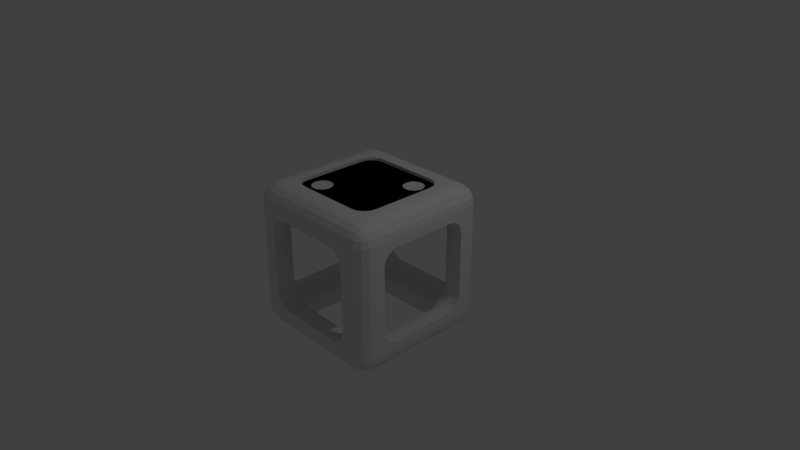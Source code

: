 # Source: DicePip.blend  (saved by Blender 2.79.0; exported with 4.5.12 LTS)
import bpy
from mathutils import Matrix  # noqa: F401  (used for matrix-valued properties, if any)

bpy.ops.wm.read_factory_settings(use_empty=True)
scene = bpy.context.scene
scene.name = 'Scene'

# ---- collections
col_collection_1 = bpy.data.collections.new('Collection 1'); scene.collection.children.link(col_collection_1)

# ---- materials (node trees are filled in below, after node groups)
mat_material = bpy.data.materials.new('Material')
mat_material.alpha_threshold = 0.0
mat_material.use_transparent_shadow = False
mat_material.roughness = 0.5
mat_material.line_color = (0.0, 0.0, 0.0, 1.0)

# ---- material node trees

# ---- world
world_world = bpy.data.worlds.new('World'); scene.world = world_world
world_world.color = (0.05088, 0.05088, 0.05088)
world_world.use_sun_shadow = False
world_world.sun_shadow_jitter_overblur = 0.0
world_world.cycles.sampling_method = 'MANUAL'

# ---- cameras
cam_camera = bpy.data.cameras.new('Camera')
cam_camera.clip_end = 100.0
cam_camera.lens = 35.0
cam_camera.sensor_width = 32.0
cam_camera.sensor_height = 18.0
cam_camera.ortho_scale = 7.314
cam_camera.dof.focus_distance = 0.0
cam_camera.dof.aperture_fstop = 128.0

# ---- lights
light_lamp = bpy.data.lights.new('Lamp', 'POINT')
light_lamp.transmission_factor = 0.0
light_lamp.cutoff_distance = 30.0
light_lamp.energy = 100.0
light_lamp.shadow_buffer_clip_start = 1.001
light_lamp.shadow_soft_size = 0.1
light_lamp.shadow_maximum_resolution = 0.006
light_lamp.use_absolute_resolution = True

# ---- meshes
me_cube_011 = bpy.data.meshes.new('Cube.011')
me_cube_011.from_pydata([(0.0, -1.949, 4.326), (-0.1503, -2.411, 4.464), (0.3935, -2.234, 4.464), (0.3935, -1.663, 4.464), (-0.4865, -1.949, 4.464), (-0.1503, -1.486, 4.464), (0.0, 1.949, 4.326), (-0.1503, 1.486, 4.464), (0.3935, 1.663, 4.464), (0.3935, 2.234, 4.464), (-0.4865, 1.949, 4.464), (-0.1503, 2.411, 4.464), (1.949, -1.949, 4.326), (1.798, -2.411, 4.464), (2.342, -2.234, 4.464), (2.342, -1.663, 4.464), (1.462, -1.949, 4.464), (1.798, -1.486, 4.464), (-1.949, 1.949, 4.326), (-2.099, 1.486, 4.464), (-1.555, 1.663, 4.464), (-1.555, 2.234, 4.464), (-2.435, 1.949, 4.464), (-2.099, 2.411, 4.464), (-1.949, -1.949, 4.326), (-2.099, -2.411, 4.464), (-1.555, -2.234, 4.464), (-1.555, -1.663, 4.464), (-2.435, -1.949, 4.464), (-2.099, -1.486, 4.464), (1.949, 1.949, 4.326), (1.798, 1.486, 4.464), (2.342, 1.663, 4.464), (2.342, 2.234, 4.464), (1.462, 1.949, 4.464), (1.798, 2.411, 4.464), (-2.154, -3.127, 4.099), (-2.526, -3.053, 4.099), (-2.842, -2.842, 4.099), (-3.053, -2.526, 4.099), (-2.154, 3.127, 4.099), (-3.053, 2.526, 4.099), (-2.842, 2.842, 4.099), (-2.526, 3.053, 4.099), (2.154, -3.127, 4.099), (3.053, -2.526, 4.099), (2.842, -2.842, 4.099), (2.526, -3.053, 4.099), (2.154, 3.127, 4.099), (2.526, 3.053, 4.099), (2.842, 2.842, 4.099), (3.053, 2.526, 4.099), (3.053, -2.526, 4.673), (3.112, -2.23, 4.099), (3.112, -2.23, 4.673), (2.526, -3.053, 4.673), (2.154, -3.127, 4.673), (2.842, -2.842, 4.673), (2.557, -3.091, 3.874), (2.889, -2.889, 3.874), (2.154, -3.172, 3.874), (3.091, -2.557, 3.874), (-2.154, -3.127, 4.673), (-2.526, -3.053, 4.673), (-2.842, -2.842, 4.673), (-2.154, -3.172, 3.874), (-2.557, -3.091, 3.874), (-3.112, -2.23, 4.673), (-3.053, -2.526, 4.673), (-3.112, -2.23, 4.099), (-2.889, -2.889, 3.874), (-3.112, -2.455, 3.874), (-3.091, -2.557, 3.874), (2.154, 3.127, 4.673), (2.842, 2.842, 4.673), (3.053, 2.526, 4.673), (3.112, 2.23, 4.099), (3.112, 2.23, 4.673), (2.154, 3.172, 3.874), (2.526, 3.053, 4.673), (3.112, 2.455, 3.874), (3.091, 2.557, 3.874), (3.112, -2.455, 3.874), (2.557, 3.091, 3.874), (2.889, 2.889, 3.874), (-2.842, 2.842, 4.673), (-2.526, 3.053, 4.673), (-3.053, 2.526, 4.673), (-3.112, 2.23, 4.099), (-3.112, 2.23, 4.673), (-2.154, 3.172, 3.874), (-2.154, 3.127, 4.673), (-2.889, 2.889, 3.874), (-2.557, 3.091, 3.874), (-3.091, 2.557, 3.874), (-3.112, 2.455, 3.874), (1.459, 2.411, 4.673), (1.739, 2.593, 4.673), (2.072, 2.61, 4.673), (2.237, 2.557, 4.673), (2.497, 2.347, 4.673), (2.616, 2.035, 4.673), (1.357, 2.271, 4.673), (2.616, 1.862, 4.673), (1.271, 1.949, 4.673), (2.497, 1.55, 4.673), (2.237, 1.34, 4.673), (2.072, 1.287, 4.673), (1.739, 1.304, 4.673), (1.459, 1.486, 4.673), (1.357, 1.626, 4.673), (-2.438, -1.486, 4.673), (-2.158, -1.304, 4.673), (-1.825, -1.287, 4.673), (-1.66, -1.34, 4.673), (-1.4, -1.55, 4.673), (-1.281, -1.862, 4.673), (-2.54, -1.626, 4.673), (-1.281, -2.035, 4.673), (-2.626, -1.949, 4.673), (-1.4, -2.347, 4.673), (-1.66, -2.557, 4.673), (-1.825, -2.61, 4.673), (-2.158, -2.593, 4.673), (-2.438, -2.411, 4.673), (-2.54, -2.271, 4.673), (-2.438, 2.411, 4.673), (-2.158, 2.593, 4.673), (-1.825, 2.61, 4.673), (-1.66, 2.557, 4.673), (-1.4, 2.347, 4.673), (-1.311, 2.114, 4.673), (-1.281, 2.035, 4.673), (-2.54, 2.271, 4.673), (-1.281, 1.862, 4.673), (-2.56, 2.195, 4.673), (-2.626, 1.949, 4.673), (-1.4, 1.55, 4.673), (-1.66, 1.34, 4.673), (-1.825, 1.287, 4.673), (-2.158, 1.304, 4.673), (-2.438, 1.486, 4.673), (-2.54, 1.626, 4.673), (1.459, -1.486, 4.673), (1.739, -1.304, 4.673), (2.072, -1.287, 4.673), (2.237, -1.34, 4.673), (2.497, -1.55, 4.673), (2.616, -1.862, 4.673), (1.357, -1.626, 4.673), (2.616, -2.035, 4.673), (1.271, -1.949, 4.673), (2.559, -2.184, 4.673), (2.497, -2.347, 4.673), (2.237, -2.557, 4.673), (2.072, -2.61, 4.673), (1.739, -2.593, 4.673), (1.459, -2.411, 4.673), (1.357, -2.271, 4.673), (1.306, -2.079, 4.673), (-0.2095, 2.593, 4.673), (-0.4892, 2.411, 4.673), (0.1238, 2.61, 4.673), (0.2888, 2.557, 4.673), (0.5484, 2.347, 4.673), (0.6677, 2.035, 4.673), (-0.5912, 2.271, 4.673), (0.6677, 1.987, 4.673), (0.6677, 1.862, 4.673), (-0.6448, 2.072, 4.673), (-0.6778, 1.949, 4.673), (0.5484, 1.55, 4.673), (0.2888, 1.34, 4.673), (0.1238, 1.287, 4.673), (-0.2095, 1.304, 4.673), (-0.5912, 1.626, 4.673), (-0.4892, 1.486, 4.673), (-0.4892, -1.486, 4.673), (-0.2095, -1.304, 4.673), (0.1238, -1.287, 4.673), (0.2888, -1.34, 4.673), (0.5484, -1.55, 4.673), (0.6677, -1.862, 4.673), (-0.5912, -1.626, 4.673), (0.6677, -2.035, 4.673), (0.6677, -2.025, 4.673), (-0.6778, -1.949, 4.673), (-0.6683, -1.913, 4.673), (0.5484, -2.347, 4.673), (0.2888, -2.557, 4.673), (0.1238, -2.61, 4.673), (-0.2095, -2.593, 4.673), (-0.5912, -2.271, 4.673), (-0.4892, -2.411, 4.673)], [], [(0, 1, 2), (0, 4, 1), (0, 5, 4), (0, 3, 5), (3, 181, 180), (3, 180, 179, 5), (5, 179, 178), (5, 178, 177), (5, 177, 183, 4), (4, 183, 187, 186), (4, 186, 192), (4, 192, 193, 1), (1, 193, 191), (2, 3, 0), (1, 191, 190), (1, 190, 189, 2), (2, 189, 188), (6, 7, 8), (6, 10, 7), (6, 11, 10), (6, 9, 11), (9, 164, 163), (9, 163, 162, 11), (11, 162, 160), (11, 160, 161), (11, 161, 166, 10), (10, 166, 169, 170), (10, 170, 175), (10, 175, 176, 7), (7, 176, 174), (8, 9, 6), (7, 174, 173), (7, 173, 172, 8), (8, 172, 171), (12, 13, 14), (12, 16, 13), (12, 17, 16), (12, 15, 17), (15, 147, 146), (15, 146, 145, 17), (17, 145, 144), (17, 144, 143), (17, 143, 149, 16), (16, 149, 151), (16, 151, 159, 158), (16, 158, 157, 13), (13, 157, 156), (14, 15, 12), (13, 156, 155), (13, 155, 154, 14), (14, 154, 153), (18, 19, 20), (18, 22, 19), (18, 23, 22), (18, 21, 23), (21, 130, 129), (21, 129, 128, 23), (23, 128, 127), (23, 127, 126), (23, 126, 133, 22), (22, 133, 135, 136), (22, 136, 142), (22, 142, 141, 19), (19, 141, 140), (20, 21, 18), (19, 140, 139), (19, 139, 138, 20), (20, 138, 137), (24, 25, 26), (24, 28, 25), (24, 29, 28), (24, 27, 29), (27, 115, 114), (27, 114, 113, 29), (29, 113, 112), (29, 112, 111), (29, 111, 117, 28), (28, 117, 119), (28, 119, 125), (28, 125, 124, 25), (25, 124, 123), (26, 27, 24), (25, 123, 122), (25, 122, 121, 26), (26, 121, 120), (30, 31, 32), (30, 34, 31), (30, 35, 34), (30, 33, 35), (33, 100, 99), (33, 99, 98, 35), (35, 98, 97), (35, 97, 96), (35, 96, 102, 34), (34, 102, 104), (34, 104, 110), (34, 110, 109, 31), (31, 109, 108), (32, 33, 30), (31, 108, 107), (31, 107, 106, 32), (32, 106, 105), (44, 56, 62, 36), (40, 91, 73, 48), (36, 37, 66, 65), (37, 38, 70, 66), (39, 72, 70, 38), (41, 42, 92, 94), (40, 90, 93, 43), (43, 93, 92, 42), (45, 46, 59, 61), (44, 60, 58, 47), (47, 58, 59, 46), (48, 49, 83, 78), (49, 50, 84, 83), (51, 81, 84, 50), (40, 48, 78, 90), (44, 36, 65, 60), (41, 87, 85, 42), (42, 85, 86, 43), (43, 86, 91, 40), (36, 62, 63, 37), (37, 63, 64, 38), (38, 64, 68, 39), (39, 68, 67, 69), (45, 52, 57, 46), (46, 57, 55, 47), (47, 55, 56, 44), (75, 51, 50, 74), (76, 51, 75, 77), (77, 101, 103, 105, 106, 107, 108, 109, 110, 104, 167, 168, 171, 172, 173, 174, 176, 175, 170, 169, 131, 132, 134, 137, 138, 139, 140, 141, 142, 136, 135, 89, 67, 119, 117, 111, 112, 113, 114, 115, 116, 187, 183, 177, 178, 179, 180, 181, 182, 185, 159, 151, 149, 143, 144, 145, 146, 147, 148, 150, 152, 54), (72, 39, 69, 71), (87, 41, 88, 89), (53, 45, 61, 82), (80, 76, 77, 54, 53, 82), (74, 50, 49, 79), (95, 94, 92, 93, 90, 78, 83, 84, 81, 80, 82, 61, 59, 58, 60, 65, 66, 70, 72, 71), (79, 49, 48, 73), (71, 69, 67, 89, 88, 95), (52, 45, 53, 54), (81, 51, 76, 80), (88, 41, 94, 95), (101, 33, 32, 103), (100, 33, 101), (103, 32, 105), (89, 135, 133, 126, 127, 128, 129, 130, 131, 169, 166, 161, 160, 162, 163, 164, 165, 167, 104, 102, 96, 97, 98, 99, 100, 101, 77, 75, 74, 79, 73, 91, 86, 85, 87), (116, 27, 26, 118), (115, 27, 116), (54, 152, 153, 154, 155, 156, 157, 158, 159, 185, 184, 188, 189, 190, 191, 193, 192, 186, 187, 116, 118, 120, 121, 122, 123, 124, 125, 119, 67, 68, 64, 63, 62, 56, 55, 57, 52), (118, 26, 120), (132, 21, 20, 134), (130, 21, 132, 131), (134, 20, 137), (148, 15, 14, 150), (147, 15, 148), (150, 14, 153, 152), (165, 9, 8, 168, 167), (164, 9, 165), (168, 8, 171), (182, 3, 2, 184, 185), (181, 3, 182), (184, 2, 188)])
me_cube_011.use_remesh_preserve_volume = False
me_cube_011.use_remesh_preserve_attributes = False
me_cube_011.use_mirror_vertex_groups = False
me_cube_011.update()
me_cube_007 = bpy.data.meshes.new('Cube.007')
me_cube_007.from_pydata([(-1.949, -1.949, 4.326), (-2.099, -2.411, 4.464), (-1.555, -2.234, 4.464), (-1.555, -1.663, 4.464), (-2.435, -1.949, 4.464), (-2.099, -1.486, 4.464), (1.949, 1.949, 4.326), (1.798, 1.486, 4.464), (2.342, 1.663, 4.464), (2.342, 2.234, 4.464), (1.462, 1.949, 4.464), (1.798, 2.411, 4.464), (-2.154, -3.127, 4.099), (-2.526, -3.053, 4.099), (-2.842, -2.842, 4.099), (-3.053, -2.526, 4.099), (-2.154, 3.127, 4.099), (-3.053, 2.526, 4.099), (-2.842, 2.842, 4.099), (-2.526, 3.053, 4.099), (2.154, -3.127, 4.099), (3.053, -2.526, 4.099), (2.842, -2.842, 4.099), (2.526, -3.053, 4.099), (2.154, 3.127, 4.099), (2.526, 3.053, 4.099), (2.842, 2.842, 4.099), (3.053, 2.526, 4.099), (3.053, -2.526, 4.673), (3.112, -2.23, 4.099), (3.112, -2.23, 4.673), (2.526, -3.053, 4.673), (2.154, -3.127, 4.673), (2.842, -2.842, 4.673), (2.557, -3.091, 3.874), (2.889, -2.889, 3.874), (2.154, -3.172, 3.874), (3.091, -2.557, 3.874), (-2.154, -3.127, 4.673), (-2.526, -3.053, 4.673), (-2.842, -2.842, 4.673), (-2.154, -3.172, 3.874), (-2.557, -3.091, 3.874), (-3.112, -2.23, 4.673), (-3.053, -2.526, 4.673), (-3.112, -2.23, 4.099), (-2.889, -2.889, 3.874), (-3.112, -2.455, 3.874), (-3.091, -2.557, 3.874), (2.154, 3.127, 4.673), (2.842, 2.842, 4.673), (3.053, 2.526, 4.673), (3.112, 2.23, 4.099), (3.112, 2.23, 4.673), (2.154, 3.172, 3.874), (2.526, 3.053, 4.673), (3.112, 2.455, 3.874), (3.091, 2.557, 3.874), (3.112, -2.455, 3.874), (2.557, 3.091, 3.874), (2.889, 2.889, 3.874), (-2.842, 2.842, 4.673), (-2.526, 3.053, 4.673), (-3.053, 2.526, 4.673), (-3.112, 2.23, 4.099), (-3.112, 2.23, 4.673), (-2.154, 3.172, 3.874), (-2.154, 3.127, 4.673), (-2.889, 2.889, 3.874), (-2.557, 3.091, 3.874), (-3.091, 2.557, 3.874), (-3.112, 2.455, 3.874), (1.459, 2.411, 4.673), (1.739, 2.593, 4.673), (2.072, 2.61, 4.673), (2.237, 2.557, 4.673), (2.497, 2.347, 4.673), (2.616, 2.035, 4.673), (1.357, 2.271, 4.673), (2.616, 1.862, 4.673), (1.271, 1.949, 4.673), (2.497, 1.55, 4.673), (2.237, 1.34, 4.673), (2.072, 1.287, 4.673), (1.739, 1.304, 4.673), (1.459, 1.486, 4.673), (1.357, 1.626, 4.673), (-2.438, -1.486, 4.673), (-2.158, -1.304, 4.673), (-1.825, -1.287, 4.673), (-1.66, -1.34, 4.673), (-1.4, -1.55, 4.673), (-1.281, -1.862, 4.673), (-2.54, -1.626, 4.673), (-1.281, -2.035, 4.673), (-2.626, -1.949, 4.673), (-1.4, -2.347, 4.673), (-1.66, -2.557, 4.673), (-1.825, -2.61, 4.673), (-2.158, -2.593, 4.673), (-2.438, -2.411, 4.673), (-2.54, -2.271, 4.673)], [], [(0, 1, 2), (0, 4, 1), (0, 5, 4), (0, 3, 5), (3, 91, 90), (3, 90, 89, 5), (5, 89, 88), (5, 88, 87), (5, 87, 93, 4), (4, 93, 95), (4, 95, 101), (4, 101, 100, 1), (1, 100, 99), (2, 3, 0), (1, 99, 98), (1, 98, 97, 2), (2, 97, 96), (6, 7, 8), (6, 10, 7), (6, 11, 10), (6, 9, 11), (9, 76, 75), (9, 75, 74, 11), (11, 74, 73), (11, 73, 72), (11, 72, 78, 10), (10, 78, 80), (10, 80, 86), (10, 86, 85, 7), (7, 85, 84), (8, 9, 6), (7, 84, 83), (7, 83, 82, 8), (8, 82, 81), (20, 32, 38, 12), (16, 67, 49, 24), (12, 13, 42, 41), (13, 14, 46, 42), (15, 48, 46, 14), (17, 18, 68, 70), (16, 66, 69, 19), (19, 69, 68, 18), (21, 22, 35, 37), (20, 36, 34, 23), (23, 34, 35, 22), (24, 25, 59, 54), (25, 26, 60, 59), (27, 57, 60, 26), (16, 24, 54, 66), (20, 12, 41, 36), (17, 63, 61, 18), (18, 61, 62, 19), (19, 62, 67, 16), (12, 38, 39, 13), (13, 39, 40, 14), (14, 40, 44, 15), (15, 44, 43, 45), (21, 28, 33, 22), (22, 33, 31, 23), (23, 31, 32, 20), (51, 27, 26, 50), (52, 27, 51, 53), (53, 77, 79, 81, 82, 83, 84, 85, 86, 80, 65, 43, 95, 93, 87, 88, 89, 90, 91, 92, 30), (48, 15, 45, 47), (63, 17, 64, 65), (29, 21, 37, 58), (56, 52, 53, 30, 29, 58), (50, 26, 25, 55), (71, 70, 68, 69, 66, 54, 59, 60, 57, 56, 58, 37, 35, 34, 36, 41, 42, 46, 48, 47), (55, 25, 24, 49), (47, 45, 43, 65, 64, 71), (28, 21, 29, 30), (57, 27, 52, 56), (64, 17, 70, 71), (77, 9, 8, 79), (76, 9, 77), (79, 8, 81), (65, 80, 78, 72, 73, 74, 75, 76, 77, 53, 51, 50, 55, 49, 67, 62, 61, 63), (92, 3, 2, 94), (91, 3, 92), (30, 92, 94, 96, 97, 98, 99, 100, 101, 95, 43, 44, 40, 39, 38, 32, 31, 33, 28), (94, 2, 96)])
me_cube_007.use_remesh_preserve_volume = False
me_cube_007.use_remesh_preserve_attributes = False
me_cube_007.use_mirror_vertex_groups = False
me_cube_007.update()
me_cube_012 = bpy.data.meshes.new('Cube.012')
me_cube_012.from_pydata([(0.0, 0.0, 4.326), (-0.1503, -0.4626, 4.464), (0.3935, -0.2859, 4.464), (0.3935, 0.2859, 4.464), (-0.4865, 0.0, 4.464), (-0.1503, 0.4626, 4.464), (1.949, 0.0, 4.326), (1.798, -0.4626, 4.464), (2.342, -0.2859, 4.464), (2.342, 0.2859, 4.464), (1.462, 0.0, 4.464), (1.798, 0.4626, 4.464), (-1.949, 0.0, 4.326), (-2.099, -0.4626, 4.464), (-1.555, -0.2859, 4.464), (-1.555, 0.2859, 4.464), (-2.435, 0.0, 4.464), (-2.099, 0.4626, 4.464), (0.0, -1.949, 4.326), (-0.1503, -2.411, 4.464), (0.3935, -2.234, 4.464), (0.3935, -1.663, 4.464), (-0.4865, -1.949, 4.464), (-0.1503, -1.486, 4.464), (0.0, 1.949, 4.326), (-0.1503, 1.486, 4.464), (0.3935, 1.663, 4.464), (0.3935, 2.234, 4.464), (-0.4865, 1.949, 4.464), (-0.1503, 2.411, 4.464), (1.949, -1.949, 4.326), (1.798, -2.411, 4.464), (2.342, -2.234, 4.464), (2.342, -1.663, 4.464), (1.462, -1.949, 4.464), (1.798, -1.486, 4.464), (-1.949, 1.949, 4.326), (-2.099, 1.486, 4.464), (-1.555, 1.663, 4.464), (-1.555, 2.234, 4.464), (-2.435, 1.949, 4.464), (-2.099, 2.411, 4.464), (-1.949, -1.949, 4.326), (-2.099, -2.411, 4.464), (-1.555, -2.234, 4.464), (-1.555, -1.663, 4.464), (-2.435, -1.949, 4.464), (-2.099, -1.486, 4.464), (1.949, 1.949, 4.326), (1.798, 1.486, 4.464), (2.342, 1.663, 4.464), (2.342, 2.234, 4.464), (1.462, 1.949, 4.464), (1.798, 2.411, 4.464), (-2.154, -3.127, 4.099), (-2.526, -3.053, 4.099), (-2.842, -2.842, 4.099), (-3.053, -2.526, 4.099), (-2.154, 3.127, 4.099), (-3.053, 2.526, 4.099), (-2.842, 2.842, 4.099), (-2.526, 3.053, 4.099), (2.154, -3.127, 4.099), (3.053, -2.526, 4.099), (2.842, -2.842, 4.099), (2.526, -3.053, 4.099), (2.154, 3.127, 4.099), (2.526, 3.053, 4.099), (2.842, 2.842, 4.099), (3.053, 2.526, 4.099), (3.053, -2.526, 4.673), (3.112, -2.23, 4.099), (3.112, -2.23, 4.673), (2.526, -3.053, 4.673), (2.154, -3.127, 4.673), (2.842, -2.842, 4.673), (2.557, -3.091, 3.874), (2.889, -2.889, 3.874), (2.154, -3.172, 3.874), (3.091, -2.557, 3.874), (-2.154, -3.127, 4.673), (-2.526, -3.053, 4.673), (-2.842, -2.842, 4.673), (-2.154, -3.172, 3.874), (-2.557, -3.091, 3.874), (-3.112, -2.23, 4.673), (-3.053, -2.526, 4.673), (-3.112, -2.23, 4.099), (-2.889, -2.889, 3.874), (-3.112, -2.455, 3.874), (-3.091, -2.557, 3.874), (2.154, 3.127, 4.673), (2.842, 2.842, 4.673), (3.053, 2.526, 4.673), (3.112, 2.23, 4.099), (3.112, 2.23, 4.673), (2.154, 3.172, 3.874), (2.526, 3.053, 4.673), (3.112, 2.455, 3.874), (3.091, 2.557, 3.874), (3.112, -2.455, 3.874), (2.557, 3.091, 3.874), (2.889, 2.889, 3.874), (-2.842, 2.842, 4.673), (-2.526, 3.053, 4.673), (-3.053, 2.526, 4.673), (-3.112, 2.23, 4.099), (-3.112, 2.23, 4.673), (-2.154, 3.172, 3.874), (-2.154, 3.127, 4.673), (-2.889, 2.889, 3.874), (-2.557, 3.091, 3.874), (-3.091, 2.557, 3.874), (-3.112, 2.455, 3.874), (1.459, 2.411, 4.673), (1.739, 2.593, 4.673), (2.072, 2.61, 4.673), (2.237, 2.557, 4.673), (2.497, 2.347, 4.673), (2.616, 2.035, 4.673), (1.357, 2.271, 4.673), (2.616, 1.862, 4.673), (1.271, 1.949, 4.673), (2.497, 1.55, 4.673), (2.237, 1.34, 4.673), (2.072, 1.287, 4.673), (1.739, 1.304, 4.673), (1.459, 1.486, 4.673), (1.357, 1.626, 4.673), (-2.438, -1.486, 4.673), (-2.158, -1.304, 4.673), (-1.825, -1.287, 4.673), (-1.66, -1.34, 4.673), (-1.4, -1.55, 4.673), (-1.281, -1.862, 4.673), (-2.54, -1.626, 4.673), (-1.281, -2.035, 4.673), (-2.626, -1.949, 4.673), (-1.4, -2.347, 4.673), (-1.66, -2.557, 4.673), (-1.825, -2.61, 4.673), (-2.158, -2.593, 4.673), (-2.438, -2.411, 4.673), (-2.54, -2.271, 4.673), (-2.438, 2.411, 4.673), (-2.158, 2.593, 4.673), (-1.825, 2.61, 4.673), (-1.66, 2.557, 4.673), (-1.4, 2.347, 4.673), (-1.311, 2.114, 4.673), (-1.281, 2.035, 4.673), (-2.54, 2.271, 4.673), (-1.281, 1.862, 4.673), (-2.56, 2.195, 4.673), (-2.626, 1.949, 4.673), (-1.4, 1.55, 4.673), (-1.66, 1.34, 4.673), (-1.825, 1.287, 4.673), (-2.158, 1.304, 4.673), (-2.438, 1.486, 4.673), (-2.54, 1.626, 4.673), (1.459, -1.486, 4.673), (1.739, -1.304, 4.673), (2.072, -1.287, 4.673), (2.237, -1.34, 4.673), (2.497, -1.55, 4.673), (2.616, -1.862, 4.673), (1.357, -1.626, 4.673), (2.616, -2.035, 4.673), (1.271, -1.949, 4.673), (2.559, -2.184, 4.673), (2.497, -2.347, 4.673), (2.237, -2.557, 4.673), (2.072, -2.61, 4.673), (1.739, -2.593, 4.673), (1.459, -2.411, 4.673), (1.357, -2.271, 4.673), (1.306, -2.079, 4.673), (-0.2095, 2.593, 4.673), (-0.4892, 2.411, 4.673), (0.1238, 2.61, 4.673), (0.2888, 2.557, 4.673), (0.5484, 2.347, 4.673), (0.6677, 2.035, 4.673), (-0.5912, 2.271, 4.673), (0.6677, 1.987, 4.673), (0.6677, 1.862, 4.673), (-0.6448, 2.072, 4.673), (-0.6778, 1.949, 4.673), (0.5484, 1.55, 4.673), (0.2888, 1.34, 4.673), (0.1238, 1.287, 4.673), (-0.2095, 1.304, 4.673), (-0.5912, 1.626, 4.673), (-0.4892, 1.486, 4.673), (-0.4892, -1.486, 4.673), (-0.2095, -1.304, 4.673), (0.1238, -1.287, 4.673), (0.2888, -1.34, 4.673), (0.5484, -1.55, 4.673), (0.6677, -1.862, 4.673), (-0.5912, -1.626, 4.673), (0.6677, -2.035, 4.673), (0.6677, -2.025, 4.673), (-0.6778, -1.949, 4.673), (-0.6683, -1.913, 4.673), (0.5484, -2.347, 4.673), (0.2888, -2.557, 4.673), (0.1238, -2.61, 4.673), (-0.2095, -2.593, 4.673), (-0.5912, -2.271, 4.673), (-0.4892, -2.411, 4.673), (-2.158, 0.6447, 4.673), (-2.438, 0.4626, 4.673), (-1.825, 0.6618, 4.673), (-1.66, 0.6082, 4.673), (-1.4, 0.3984, 4.673), (-1.281, 0.08676, 4.673), (-2.54, 0.3223, 4.673), (-1.281, -0.08676, 4.673), (-2.626, 0.0, 4.673), (-1.4, -0.3984, 4.673), (-1.66, -0.6082, 4.673), (-1.825, -0.6618, 4.673), (-2.158, -0.6447, 4.673), (-2.54, -0.3223, 4.673), (-2.438, -0.4626, 4.673), (1.739, 0.6447, 4.673), (1.459, 0.4626, 4.673), (2.072, 0.6618, 4.673), (2.497, 0.3984, 4.673), (2.237, 0.6082, 4.673), (2.616, 0.08676, 4.673), (1.357, 0.3223, 4.673), (2.616, -0.08676, 4.673), (1.271, 0.0, 4.673), (2.497, -0.3984, 4.673), (2.237, -0.6082, 4.673), (2.072, -0.6618, 4.673), (1.739, -0.6447, 4.673), (1.459, -0.4626, 4.673), (1.357, -0.3223, 4.673), (-0.4892, 0.4626, 4.673), (-0.2869, 0.5943, 4.673), (-0.2095, 0.6447, 4.673), (0.1238, 0.6618, 4.673), (-0.1858, 0.6459, 4.673), (0.2888, 0.6082, 4.673), (0.5484, 0.3984, 4.673), (0.6677, 0.08676, 4.673), (-0.5912, 0.3223, 4.673), (0.6677, -0.08676, 4.673), (0.6677, -0.0205, 4.673), (-0.6778, 0.0, 4.673), (0.5484, -0.3984, 4.673), (0.2888, -0.6082, 4.673), (0.1238, -0.6618, 4.673), (-0.2095, -0.6447, 4.673), (-0.4892, -0.4626, 4.673), (-0.5912, -0.3223, 4.673), (-0.6602, -0.06565, 4.673)], [], [(0, 1, 2), (0, 4, 1), (0, 5, 4), (0, 3, 5), (3, 248, 247), (3, 247, 245, 5), (5, 245, 246, 244), (5, 244, 243, 242), (5, 242, 250, 4), (4, 250, 253), (4, 253, 260, 259), (4, 259, 258, 1), (1, 258, 257), (2, 3, 0), (1, 257, 256), (1, 256, 255, 2), (2, 255, 254), (6, 7, 8), (6, 10, 7), (6, 11, 10), (6, 9, 11), (9, 230, 231), (9, 231, 229, 11), (11, 229, 227), (11, 227, 228), (11, 228, 233, 10), (10, 233, 235), (10, 235, 241), (10, 241, 240, 7), (7, 240, 239), (8, 9, 6), (7, 239, 238), (7, 238, 237, 8), (8, 237, 236), (12, 13, 14), (12, 16, 13), (12, 17, 16), (12, 15, 17), (15, 216, 215), (15, 215, 214, 17), (17, 214, 212), (17, 212, 213), (17, 213, 218, 16), (16, 218, 220), (16, 220, 225), (16, 225, 226, 13), (13, 226, 224), (14, 15, 12), (13, 224, 223), (13, 223, 222, 14), (14, 222, 221), (18, 19, 20), (18, 22, 19), (18, 23, 22), (18, 21, 23), (21, 199, 198), (21, 198, 197, 23), (23, 197, 196), (23, 196, 195), (23, 195, 201, 22), (22, 201, 205, 204), (22, 204, 210), (22, 210, 211, 19), (19, 211, 209), (20, 21, 18), (19, 209, 208), (19, 208, 207, 20), (20, 207, 206), (24, 25, 26), (24, 28, 25), (24, 29, 28), (24, 27, 29), (27, 182, 181), (27, 181, 180, 29), (29, 180, 178), (29, 178, 179), (29, 179, 184, 28), (28, 184, 187, 188), (28, 188, 193), (28, 193, 194, 25), (25, 194, 192), (26, 27, 24), (25, 192, 191), (25, 191, 190, 26), (26, 190, 189), (30, 31, 32), (30, 34, 31), (30, 35, 34), (30, 33, 35), (33, 165, 164), (33, 164, 163, 35), (35, 163, 162), (35, 162, 161), (35, 161, 167, 34), (34, 167, 169), (34, 169, 177, 176), (34, 176, 175, 31), (31, 175, 174), (32, 33, 30), (31, 174, 173), (31, 173, 172, 32), (32, 172, 171), (36, 37, 38), (36, 40, 37), (36, 41, 40), (36, 39, 41), (39, 148, 147), (39, 147, 146, 41), (41, 146, 145), (41, 145, 144), (41, 144, 151, 40), (40, 151, 153, 154), (40, 154, 160), (40, 160, 159, 37), (37, 159, 158), (38, 39, 36), (37, 158, 157), (37, 157, 156, 38), (38, 156, 155), (42, 43, 44), (42, 46, 43), (42, 47, 46), (42, 45, 47), (45, 133, 132), (45, 132, 131, 47), (47, 131, 130), (47, 130, 129), (47, 129, 135, 46), (46, 135, 137), (46, 137, 143), (46, 143, 142, 43), (43, 142, 141), (44, 45, 42), (43, 141, 140), (43, 140, 139, 44), (44, 139, 138), (48, 49, 50), (48, 52, 49), (48, 53, 52), (48, 51, 53), (51, 118, 117), (51, 117, 116, 53), (53, 116, 115), (53, 115, 114), (53, 114, 120, 52), (52, 120, 122), (52, 122, 128), (52, 128, 127, 49), (49, 127, 126), (50, 51, 48), (49, 126, 125), (49, 125, 124, 50), (50, 124, 123), (62, 74, 80, 54), (58, 109, 91, 66), (54, 55, 84, 83), (55, 56, 88, 84), (57, 90, 88, 56), (59, 60, 110, 112), (58, 108, 111, 61), (61, 111, 110, 60), (63, 64, 77, 79), (62, 78, 76, 65), (65, 76, 77, 64), (66, 67, 101, 96), (67, 68, 102, 101), (69, 99, 102, 68), (58, 66, 96, 108), (62, 54, 83, 78), (59, 105, 103, 60), (60, 103, 104, 61), (61, 104, 109, 58), (54, 80, 81, 55), (55, 81, 82, 56), (56, 82, 86, 57), (57, 86, 85, 87), (63, 70, 75, 64), (64, 75, 73, 65), (65, 73, 74, 62), (93, 69, 68, 92), (94, 69, 93, 95), (95, 119, 121, 123, 124, 125, 126, 127, 246, 245, 247, 248, 249, 252, 235, 233, 228, 227, 229, 231, 230, 232), (90, 57, 87, 89), (105, 59, 106, 107), (71, 63, 79, 100), (98, 94, 95, 72, 71, 100), (92, 68, 67, 97), (113, 112, 110, 111, 108, 96, 101, 102, 99, 98, 100, 79, 77, 76, 78, 83, 84, 88, 90, 89), (97, 67, 66, 91), (89, 87, 85, 107, 106, 113), (70, 63, 71, 72), (99, 69, 94, 98), (106, 59, 112, 113), (119, 51, 50, 121), (118, 51, 119), (121, 50, 123), (107, 153, 151, 144, 145, 146, 147, 148, 149, 187, 184, 179, 178, 180, 181, 182, 183, 185, 122, 120, 114, 115, 116, 117, 118, 119, 95, 93, 92, 97, 91, 109, 104, 103, 105), (134, 45, 44, 136), (133, 45, 134), (72, 170, 171, 172, 173, 174, 175, 176, 177, 203, 202, 206, 207, 208, 209, 211, 210, 204, 205, 134, 136, 138, 139, 140, 141, 142, 143, 137, 85, 86, 82, 81, 80, 74, 73, 75, 70), (136, 44, 138), (150, 39, 38, 152), (148, 39, 150, 149), (152, 38, 155), (166, 33, 32, 168), (165, 33, 166), (168, 32, 171, 170), (183, 27, 26, 186, 185), (182, 27, 183), (186, 26, 189), (200, 21, 20, 202, 203), (199, 21, 200), (202, 20, 206), (217, 15, 14, 219), (216, 15, 217), (219, 14, 221), (85, 220, 218, 213, 212, 214, 215, 216, 217, 243, 244, 246, 127, 128, 122, 185, 186, 189, 190, 191, 192, 194, 193, 188, 187, 149, 150, 152, 155, 156, 157, 158, 159, 160, 154, 153, 107), (232, 9, 8, 234), (230, 9, 232), (234, 236, 237, 238, 239, 240, 241, 235, 252, 251, 254, 255, 256, 257, 258, 259, 260, 219, 221, 222, 223, 224, 226, 225, 220, 85, 137, 135, 129, 130, 131, 132, 133, 134, 205, 201, 195, 196, 197, 198, 199, 200, 203, 177, 169, 167, 161, 162, 163, 164, 165, 166, 168, 170, 72, 95, 232), (234, 8, 236), (249, 3, 2, 251, 252), (248, 3, 249), (260, 253, 250, 242, 243, 217, 219), (251, 2, 254)])
me_cube_012.use_remesh_preserve_volume = False
me_cube_012.use_remesh_preserve_attributes = False
me_cube_012.use_mirror_vertex_groups = False
me_cube_012.update()
me_cube_010 = bpy.data.meshes.new('Cube.010')
me_cube_010.from_pydata([(0.0, 0.0, 4.326), (-0.1503, -0.4626, 4.464), (0.3935, -0.2859, 4.464), (0.3935, 0.2859, 4.464), (-0.4865, 0.0, 4.464), (-0.1503, 0.4626, 4.464), (0.0, -1.949, 4.326), (-0.1503, -2.411, 4.464), (0.3935, -2.234, 4.464), (0.3935, -1.663, 4.464), (-0.4865, -1.949, 4.464), (-0.1503, -1.486, 4.464), (0.0, 1.949, 4.326), (-0.1503, 1.486, 4.464), (0.3935, 1.663, 4.464), (0.3935, 2.234, 4.464), (-0.4865, 1.949, 4.464), (-0.1503, 2.411, 4.464), (1.949, -1.949, 4.326), (1.798, -2.411, 4.464), (2.342, -2.234, 4.464), (2.342, -1.663, 4.464), (1.462, -1.949, 4.464), (1.798, -1.486, 4.464), (-1.949, 1.949, 4.326), (-2.099, 1.486, 4.464), (-1.555, 1.663, 4.464), (-1.555, 2.234, 4.464), (-2.435, 1.949, 4.464), (-2.099, 2.411, 4.464), (-1.949, -1.949, 4.326), (-2.099, -2.411, 4.464), (-1.555, -2.234, 4.464), (-1.555, -1.663, 4.464), (-2.435, -1.949, 4.464), (-2.099, -1.486, 4.464), (1.949, 1.949, 4.326), (1.798, 1.486, 4.464), (2.342, 1.663, 4.464), (2.342, 2.234, 4.464), (1.462, 1.949, 4.464), (1.798, 2.411, 4.464), (-2.154, -3.127, 4.099), (-2.526, -3.053, 4.099), (-2.842, -2.842, 4.099), (-3.053, -2.526, 4.099), (-2.154, 3.127, 4.099), (-3.053, 2.526, 4.099), (-2.842, 2.842, 4.099), (-2.526, 3.053, 4.099), (2.154, -3.127, 4.099), (3.053, -2.526, 4.099), (2.842, -2.842, 4.099), (2.526, -3.053, 4.099), (2.154, 3.127, 4.099), (2.526, 3.053, 4.099), (2.842, 2.842, 4.099), (3.053, 2.526, 4.099), (3.053, -2.526, 4.673), (3.112, -2.23, 4.099), (3.112, -2.23, 4.673), (2.526, -3.053, 4.673), (2.154, -3.127, 4.673), (2.842, -2.842, 4.673), (2.557, -3.091, 3.874), (2.889, -2.889, 3.874), (2.154, -3.172, 3.874), (3.091, -2.557, 3.874), (-2.154, -3.127, 4.673), (-2.526, -3.053, 4.673), (-2.842, -2.842, 4.673), (-2.154, -3.172, 3.874), (-2.557, -3.091, 3.874), (-3.112, -2.23, 4.673), (-3.053, -2.526, 4.673), (-3.112, -2.23, 4.099), (-2.889, -2.889, 3.874), (-3.112, -2.455, 3.874), (-3.091, -2.557, 3.874), (2.154, 3.127, 4.673), (2.842, 2.842, 4.673), (3.053, 2.526, 4.673), (3.112, 2.23, 4.099), (3.112, 2.23, 4.673), (2.154, 3.172, 3.874), (2.526, 3.053, 4.673), (3.112, 2.455, 3.874), (3.091, 2.557, 3.874), (3.112, -2.455, 3.874), (2.557, 3.091, 3.874), (2.889, 2.889, 3.874), (-2.842, 2.842, 4.673), (-2.526, 3.053, 4.673), (-3.053, 2.526, 4.673), (-3.112, 2.23, 4.099), (-3.112, 2.23, 4.673), (-2.154, 3.172, 3.874), (-2.154, 3.127, 4.673), (-2.889, 2.889, 3.874), (-2.557, 3.091, 3.874), (-3.091, 2.557, 3.874), (-3.112, 2.455, 3.874), (1.459, 2.411, 4.673), (1.739, 2.593, 4.673), (2.072, 2.61, 4.673), (2.237, 2.557, 4.673), (2.497, 2.347, 4.673), (2.616, 2.035, 4.673), (1.357, 2.271, 4.673), (2.616, 1.862, 4.673), (1.271, 1.949, 4.673), (2.497, 1.55, 4.673), (2.237, 1.34, 4.673), (2.072, 1.287, 4.673), (1.739, 1.304, 4.673), (1.459, 1.486, 4.673), (1.357, 1.626, 4.673), (-2.438, -1.486, 4.673), (-2.158, -1.304, 4.673), (-1.825, -1.287, 4.673), (-1.66, -1.34, 4.673), (-1.4, -1.55, 4.673), (-1.281, -1.862, 4.673), (-2.54, -1.626, 4.673), (-1.281, -2.035, 4.673), (-2.626, -1.949, 4.673), (-1.4, -2.347, 4.673), (-1.66, -2.557, 4.673), (-1.825, -2.61, 4.673), (-2.158, -2.593, 4.673), (-2.438, -2.411, 4.673), (-2.54, -2.271, 4.673), (-2.438, 2.411, 4.673), (-2.158, 2.593, 4.673), (-1.825, 2.61, 4.673), (-1.66, 2.557, 4.673), (-1.4, 2.347, 4.673), (-1.311, 2.114, 4.673), (-1.281, 2.035, 4.673), (-2.54, 2.271, 4.673), (-1.281, 1.862, 4.673), (-2.56, 2.195, 4.673), (-2.626, 1.949, 4.673), (-1.4, 1.55, 4.673), (-1.66, 1.34, 4.673), (-1.825, 1.287, 4.673), (-2.158, 1.304, 4.673), (-2.438, 1.486, 4.673), (-2.54, 1.626, 4.673), (1.459, -1.486, 4.673), (1.739, -1.304, 4.673), (2.072, -1.287, 4.673), (2.237, -1.34, 4.673), (2.497, -1.55, 4.673), (2.616, -1.862, 4.673), (1.357, -1.626, 4.673), (2.616, -2.035, 4.673), (1.271, -1.949, 4.673), (2.559, -2.184, 4.673), (2.497, -2.347, 4.673), (2.237, -2.557, 4.673), (2.072, -2.61, 4.673), (1.739, -2.593, 4.673), (1.459, -2.411, 4.673), (1.357, -2.271, 4.673), (1.306, -2.079, 4.673), (-0.2095, 2.593, 4.673), (-0.4892, 2.411, 4.673), (0.1238, 2.61, 4.673), (0.2888, 2.557, 4.673), (0.5484, 2.347, 4.673), (0.6677, 2.035, 4.673), (-0.5912, 2.271, 4.673), (0.6677, 1.987, 4.673), (0.6677, 1.862, 4.673), (-0.6448, 2.072, 4.673), (-0.6778, 1.949, 4.673), (0.5484, 1.55, 4.673), (0.2888, 1.34, 4.673), (0.1238, 1.287, 4.673), (-0.2095, 1.304, 4.673), (-0.5912, 1.626, 4.673), (-0.4892, 1.486, 4.673), (-0.4892, -1.486, 4.673), (-0.2095, -1.304, 4.673), (0.1238, -1.287, 4.673), (0.2888, -1.34, 4.673), (0.5484, -1.55, 4.673), (0.6677, -1.862, 4.673), (-0.5912, -1.626, 4.673), (0.6677, -2.035, 4.673), (0.6677, -2.025, 4.673), (-0.6778, -1.949, 4.673), (-0.6683, -1.913, 4.673), (0.5484, -2.347, 4.673), (0.2888, -2.557, 4.673), (0.1238, -2.61, 4.673), (-0.2095, -2.593, 4.673), (-0.5912, -2.271, 4.673), (-0.4892, -2.411, 4.673), (-0.2095, 0.6447, 4.673), (-0.4892, 0.4626, 4.673), (0.1238, 0.6618, 4.673), (0.2888, 0.6082, 4.673), (0.5484, 0.3984, 4.673), (0.6677, 0.08676, 4.673), (-0.5912, 0.3223, 4.673), (0.6677, -0.08676, 4.673), (-0.6778, 0.0, 4.673), (0.5484, -0.3984, 4.673), (0.2888, -0.6082, 4.673), (0.1238, -0.6618, 4.673), (-0.2095, -0.6447, 4.673), (-0.4892, -0.4626, 4.673), (-0.5912, -0.3223, 4.673)], [], [(0, 1, 2), (0, 4, 1), (0, 5, 4), (0, 3, 5), (3, 204, 203), (3, 203, 202, 5), (5, 202, 200), (5, 200, 201), (5, 201, 206, 4), (4, 206, 208), (4, 208, 214), (4, 214, 213, 1), (1, 213, 212), (2, 3, 0), (1, 212, 211), (1, 211, 210, 2), (2, 210, 209), (6, 7, 8), (6, 10, 7), (6, 11, 10), (6, 9, 11), (9, 187, 186), (9, 186, 185, 11), (11, 185, 184), (11, 184, 183), (11, 183, 189, 10), (10, 189, 193, 192), (10, 192, 198), (10, 198, 199, 7), (7, 199, 197), (8, 9, 6), (7, 197, 196), (7, 196, 195, 8), (8, 195, 194), (12, 13, 14), (12, 16, 13), (12, 17, 16), (12, 15, 17), (15, 170, 169), (15, 169, 168, 17), (17, 168, 166), (17, 166, 167), (17, 167, 172, 16), (16, 172, 175, 176), (16, 176, 181), (16, 181, 182, 13), (13, 182, 180), (14, 15, 12), (13, 180, 179), (13, 179, 178, 14), (14, 178, 177), (18, 19, 20), (18, 22, 19), (18, 23, 22), (18, 21, 23), (21, 153, 152), (21, 152, 151, 23), (23, 151, 150), (23, 150, 149), (23, 149, 155, 22), (22, 155, 157), (22, 157, 165, 164), (22, 164, 163, 19), (19, 163, 162), (20, 21, 18), (19, 162, 161), (19, 161, 160, 20), (20, 160, 159), (24, 25, 26), (24, 28, 25), (24, 29, 28), (24, 27, 29), (27, 136, 135), (27, 135, 134, 29), (29, 134, 133), (29, 133, 132), (29, 132, 139, 28), (28, 139, 141, 142), (28, 142, 148), (28, 148, 147, 25), (25, 147, 146), (26, 27, 24), (25, 146, 145), (25, 145, 144, 26), (26, 144, 143), (30, 31, 32), (30, 34, 31), (30, 35, 34), (30, 33, 35), (33, 121, 120), (33, 120, 119, 35), (35, 119, 118), (35, 118, 117), (35, 117, 123, 34), (34, 123, 125), (34, 125, 131), (34, 131, 130, 31), (31, 130, 129), (32, 33, 30), (31, 129, 128), (31, 128, 127, 32), (32, 127, 126), (36, 37, 38), (36, 40, 37), (36, 41, 40), (36, 39, 41), (39, 106, 105), (39, 105, 104, 41), (41, 104, 103), (41, 103, 102), (41, 102, 108, 40), (40, 108, 110), (40, 110, 116), (40, 116, 115, 37), (37, 115, 114), (38, 39, 36), (37, 114, 113), (37, 113, 112, 38), (38, 112, 111), (50, 62, 68, 42), (46, 97, 79, 54), (42, 43, 72, 71), (43, 44, 76, 72), (45, 78, 76, 44), (47, 48, 98, 100), (46, 96, 99, 49), (49, 99, 98, 48), (51, 52, 65, 67), (50, 66, 64, 53), (53, 64, 65, 52), (54, 55, 89, 84), (55, 56, 90, 89), (57, 87, 90, 56), (46, 54, 84, 96), (50, 42, 71, 66), (47, 93, 91, 48), (48, 91, 92, 49), (49, 92, 97, 46), (42, 68, 69, 43), (43, 69, 70, 44), (44, 70, 74, 45), (45, 74, 73, 75), (51, 58, 63, 52), (52, 63, 61, 53), (53, 61, 62, 50), (81, 57, 56, 80), (82, 57, 81, 83), (83, 107, 109, 111, 112, 113, 114, 205, 207, 209, 210, 211, 212, 213, 214, 208, 119, 120, 121, 122, 193, 189, 183, 184, 185, 186, 187, 188, 191, 165, 157, 155, 149, 150, 151, 152, 153, 154, 156, 158, 60), (78, 45, 75, 77), (93, 47, 94, 95), (59, 51, 67, 88), (86, 82, 83, 60, 59, 88), (80, 56, 55, 85), (101, 100, 98, 99, 96, 84, 89, 90, 87, 86, 88, 67, 65, 64, 66, 71, 72, 76, 78, 77), (85, 55, 54, 79), (77, 75, 73, 95, 94, 101), (58, 51, 59, 60), (87, 57, 82, 86), (94, 47, 100, 101), (107, 39, 38, 109), (106, 39, 107), (109, 38, 111), (95, 141, 139, 132, 133, 134, 135, 136, 137, 175, 172, 167, 166, 168, 169, 170, 171, 173, 110, 108, 102, 103, 104, 105, 106, 107, 83, 81, 80, 85, 79, 97, 92, 91, 93), (122, 33, 32, 124), (121, 33, 122), (60, 158, 159, 160, 161, 162, 163, 164, 165, 191, 190, 194, 195, 196, 197, 199, 198, 192, 193, 122, 124, 126, 127, 128, 129, 130, 131, 125, 73, 74, 70, 69, 68, 62, 61, 63, 58), (124, 32, 126), (138, 27, 26, 140), (136, 27, 138, 137), (140, 26, 143), (154, 21, 20, 156), (153, 21, 154), (156, 20, 159, 158), (171, 15, 14, 174, 173), (170, 15, 171), (174, 14, 177), (188, 9, 8, 190, 191), (187, 9, 188), (190, 8, 194), (205, 3, 2, 207), (204, 3, 205), (207, 2, 209), (119, 208, 206, 201, 200, 202, 203, 204, 205, 114, 115, 116, 110, 173, 174, 177, 178, 179, 180, 182, 181, 176, 175, 137, 138, 140, 143, 144, 145, 146, 147, 148, 142, 141, 95, 73, 125, 123, 117, 118)])
me_cube_010.use_remesh_preserve_volume = False
me_cube_010.use_remesh_preserve_attributes = False
me_cube_010.use_mirror_vertex_groups = False
me_cube_010.update()
me_cube_009 = bpy.data.meshes.new('Cube.009')
me_cube_009.from_pydata([(1.949, 0.0, 4.326), (1.798, -0.4626, 4.464), (2.342, -0.2859, 4.464), (2.342, 0.2859, 4.464), (1.462, 0.0, 4.464), (1.798, 0.4626, 4.464), (-1.949, 0.0, 4.326), (-2.099, -0.4626, 4.464), (-1.555, -0.2859, 4.464), (-1.555, 0.2859, 4.464), (-2.435, 0.0, 4.464), (-2.099, 0.4626, 4.464), (0.0, -1.949, 4.326), (-0.1503, -2.411, 4.464), (0.3935, -2.234, 4.464), (0.3935, -1.663, 4.464), (-0.4865, -1.949, 4.464), (-0.1503, -1.486, 4.464), (0.0, 1.949, 4.326), (-0.1503, 1.486, 4.464), (0.3935, 1.663, 4.464), (0.3935, 2.234, 4.464), (-0.4865, 1.949, 4.464), (-0.1503, 2.411, 4.464), (1.949, -1.949, 4.326), (1.798, -2.411, 4.464), (2.342, -2.234, 4.464), (2.342, -1.663, 4.464), (1.462, -1.949, 4.464), (1.798, -1.486, 4.464), (-1.949, 1.949, 4.326), (-2.099, 1.486, 4.464), (-1.555, 1.663, 4.464), (-1.555, 2.234, 4.464), (-2.435, 1.949, 4.464), (-2.099, 2.411, 4.464), (-1.949, -1.949, 4.326), (-2.099, -2.411, 4.464), (-1.555, -2.234, 4.464), (-1.555, -1.663, 4.464), (-2.435, -1.949, 4.464), (-2.099, -1.486, 4.464), (1.949, 1.949, 4.326), (1.798, 1.486, 4.464), (2.342, 1.663, 4.464), (2.342, 2.234, 4.464), (1.462, 1.949, 4.464), (1.798, 2.411, 4.464), (-2.154, -3.127, 4.099), (-2.526, -3.053, 4.099), (-2.842, -2.842, 4.099), (-3.053, -2.526, 4.099), (-2.154, 3.127, 4.099), (-3.053, 2.526, 4.099), (-2.842, 2.842, 4.099), (-2.526, 3.053, 4.099), (2.154, -3.127, 4.099), (3.053, -2.526, 4.099), (2.842, -2.842, 4.099), (2.526, -3.053, 4.099), (2.154, 3.127, 4.099), (2.526, 3.053, 4.099), (2.842, 2.842, 4.099), (3.053, 2.526, 4.099), (3.053, -2.526, 4.673), (3.112, -2.23, 4.099), (3.112, -2.23, 4.673), (2.526, -3.053, 4.673), (2.154, -3.127, 4.673), (2.842, -2.842, 4.673), (2.557, -3.091, 3.874), (2.889, -2.889, 3.874), (2.154, -3.172, 3.874), (3.091, -2.557, 3.874), (-2.154, -3.127, 4.673), (-2.526, -3.053, 4.673), (-2.842, -2.842, 4.673), (-2.154, -3.172, 3.874), (-2.557, -3.091, 3.874), (-3.112, -2.23, 4.673), (-3.053, -2.526, 4.673), (-3.112, -2.23, 4.099), (-2.889, -2.889, 3.874), (-3.112, -2.455, 3.874), (-3.091, -2.557, 3.874), (2.154, 3.127, 4.673), (2.842, 2.842, 4.673), (3.053, 2.526, 4.673), (3.112, 2.23, 4.099), (3.112, 2.23, 4.673), (2.154, 3.172, 3.874), (2.526, 3.053, 4.673), (3.112, 2.455, 3.874), (3.091, 2.557, 3.874), (3.112, -2.455, 3.874), (2.557, 3.091, 3.874), (2.889, 2.889, 3.874), (-2.842, 2.842, 4.673), (-2.526, 3.053, 4.673), (-3.053, 2.526, 4.673), (-3.112, 2.23, 4.099), (-3.112, 2.23, 4.673), (-2.154, 3.172, 3.874), (-2.154, 3.127, 4.673), (-2.889, 2.889, 3.874), (-2.557, 3.091, 3.874), (-3.091, 2.557, 3.874), (-3.112, 2.455, 3.874), (1.459, 2.411, 4.673), (1.739, 2.593, 4.673), (2.072, 2.61, 4.673), (2.237, 2.557, 4.673), (2.497, 2.347, 4.673), (2.616, 2.035, 4.673), (1.357, 2.271, 4.673), (2.616, 1.862, 4.673), (1.271, 1.949, 4.673), (2.497, 1.55, 4.673), (2.237, 1.34, 4.673), (2.072, 1.287, 4.673), (1.739, 1.304, 4.673), (1.459, 1.486, 4.673), (1.357, 1.626, 4.673), (-2.438, -1.486, 4.673), (-2.158, -1.304, 4.673), (-1.825, -1.287, 4.673), (-1.66, -1.34, 4.673), (-1.4, -1.55, 4.673), (-1.281, -1.862, 4.673), (-2.54, -1.626, 4.673), (-1.281, -2.035, 4.673), (-2.626, -1.949, 4.673), (-1.4, -2.347, 4.673), (-1.66, -2.557, 4.673), (-1.825, -2.61, 4.673), (-2.158, -2.593, 4.673), (-2.438, -2.411, 4.673), (-2.54, -2.271, 4.673), (-2.438, 2.411, 4.673), (-2.158, 2.593, 4.673), (-1.825, 2.61, 4.673), (-1.66, 2.557, 4.673), (-1.4, 2.347, 4.673), (-1.311, 2.114, 4.673), (-1.281, 2.035, 4.673), (-2.54, 2.271, 4.673), (-1.281, 1.862, 4.673), (-2.56, 2.195, 4.673), (-2.626, 1.949, 4.673), (-1.4, 1.55, 4.673), (-1.66, 1.34, 4.673), (-1.825, 1.287, 4.673), (-2.158, 1.304, 4.673), (-2.438, 1.486, 4.673), (-2.54, 1.626, 4.673), (1.459, -1.486, 4.673), (1.739, -1.304, 4.673), (2.072, -1.287, 4.673), (2.237, -1.34, 4.673), (2.497, -1.55, 4.673), (2.616, -1.862, 4.673), (1.357, -1.626, 4.673), (2.616, -2.035, 4.673), (1.271, -1.949, 4.673), (2.559, -2.184, 4.673), (2.497, -2.347, 4.673), (2.237, -2.557, 4.673), (2.072, -2.61, 4.673), (1.739, -2.593, 4.673), (1.459, -2.411, 4.673), (1.357, -2.271, 4.673), (1.306, -2.079, 4.673), (-0.2095, 2.593, 4.673), (-0.4892, 2.411, 4.673), (0.1238, 2.61, 4.673), (0.2888, 2.557, 4.673), (0.5484, 2.347, 4.673), (0.6677, 2.035, 4.673), (-0.5912, 2.271, 4.673), (0.6677, 1.987, 4.673), (0.6677, 1.862, 4.673), (-0.6448, 2.072, 4.673), (-0.6778, 1.949, 4.673), (0.5484, 1.55, 4.673), (0.2888, 1.34, 4.673), (0.1238, 1.287, 4.673), (-0.2095, 1.304, 4.673), (-0.5912, 1.626, 4.673), (-0.4892, 1.486, 4.673), (-0.4892, -1.486, 4.673), (-0.2095, -1.304, 4.673), (0.1238, -1.287, 4.673), (0.2888, -1.34, 4.673), (0.5484, -1.55, 4.673), (0.6677, -1.862, 4.673), (-0.5912, -1.626, 4.673), (0.6677, -2.035, 4.673), (0.6677, -2.025, 4.673), (-0.6778, -1.949, 4.673), (-0.6683, -1.913, 4.673), (0.5484, -2.347, 4.673), (0.2888, -2.557, 4.673), (0.1238, -2.61, 4.673), (-0.2095, -2.593, 4.673), (-0.5912, -2.271, 4.673), (-0.4892, -2.411, 4.673), (-2.158, 0.6447, 4.673), (-2.438, 0.4626, 4.673), (-1.825, 0.6618, 4.673), (-1.66, 0.6082, 4.673), (-1.4, 0.3984, 4.673), (-1.281, 0.08676, 4.673), (-2.54, 0.3223, 4.673), (-1.281, -0.08676, 4.673), (-2.626, 0.0, 4.673), (-1.4, -0.3984, 4.673), (-1.66, -0.6082, 4.673), (-1.825, -0.6618, 4.673), (-2.158, -0.6447, 4.673), (-2.54, -0.3223, 4.673), (-2.438, -0.4626, 4.673), (1.739, 0.6447, 4.673), (1.459, 0.4626, 4.673), (2.072, 0.6618, 4.673), (2.497, 0.3984, 4.673), (2.237, 0.6082, 4.673), (2.616, 0.08676, 4.673), (1.357, 0.3223, 4.673), (2.616, -0.08676, 4.673), (1.271, 0.0, 4.673), (2.497, -0.3984, 4.673), (2.237, -0.6082, 4.673), (2.072, -0.6618, 4.673), (1.739, -0.6447, 4.673), (1.459, -0.4626, 4.673), (1.357, -0.3223, 4.673)], [], [(0, 1, 2), (0, 4, 1), (0, 5, 4), (0, 3, 5), (3, 224, 225), (3, 225, 223, 5), (5, 223, 221), (5, 221, 222), (5, 222, 227, 4), (4, 227, 229), (4, 229, 235), (4, 235, 234, 1), (1, 234, 233), (2, 3, 0), (1, 233, 232), (1, 232, 231, 2), (2, 231, 230), (6, 7, 8), (6, 10, 7), (6, 11, 10), (6, 9, 11), (9, 210, 209), (9, 209, 208, 11), (11, 208, 206), (11, 206, 207), (11, 207, 212, 10), (10, 212, 214), (10, 214, 219), (10, 219, 220, 7), (7, 220, 218), (8, 9, 6), (7, 218, 217), (7, 217, 216, 8), (8, 216, 215), (12, 13, 14), (12, 16, 13), (12, 17, 16), (12, 15, 17), (15, 193, 192), (15, 192, 191, 17), (17, 191, 190), (17, 190, 189), (17, 189, 195, 16), (16, 195, 199, 198), (16, 198, 204), (16, 204, 205, 13), (13, 205, 203), (14, 15, 12), (13, 203, 202), (13, 202, 201, 14), (14, 201, 200), (18, 19, 20), (18, 22, 19), (18, 23, 22), (18, 21, 23), (21, 176, 175), (21, 175, 174, 23), (23, 174, 172), (23, 172, 173), (23, 173, 178, 22), (22, 178, 181, 182), (22, 182, 187), (22, 187, 188, 19), (19, 188, 186), (20, 21, 18), (19, 186, 185), (19, 185, 184, 20), (20, 184, 183), (24, 25, 26), (24, 28, 25), (24, 29, 28), (24, 27, 29), (27, 159, 158), (27, 158, 157, 29), (29, 157, 156), (29, 156, 155), (29, 155, 161, 28), (28, 161, 163), (28, 163, 171, 170), (28, 170, 169, 25), (25, 169, 168), (26, 27, 24), (25, 168, 167), (25, 167, 166, 26), (26, 166, 165), (30, 31, 32), (30, 34, 31), (30, 35, 34), (30, 33, 35), (33, 142, 141), (33, 141, 140, 35), (35, 140, 139), (35, 139, 138), (35, 138, 145, 34), (34, 145, 147, 148), (34, 148, 154), (34, 154, 153, 31), (31, 153, 152), (32, 33, 30), (31, 152, 151), (31, 151, 150, 32), (32, 150, 149), (36, 37, 38), (36, 40, 37), (36, 41, 40), (36, 39, 41), (39, 127, 126), (39, 126, 125, 41), (41, 125, 124), (41, 124, 123), (41, 123, 129, 40), (40, 129, 131), (40, 131, 137), (40, 137, 136, 37), (37, 136, 135), (38, 39, 36), (37, 135, 134), (37, 134, 133, 38), (38, 133, 132), (42, 43, 44), (42, 46, 43), (42, 47, 46), (42, 45, 47), (45, 112, 111), (45, 111, 110, 47), (47, 110, 109), (47, 109, 108), (47, 108, 114, 46), (46, 114, 116), (46, 116, 122), (46, 122, 121, 43), (43, 121, 120), (44, 45, 42), (43, 120, 119), (43, 119, 118, 44), (44, 118, 117), (56, 68, 74, 48), (52, 103, 85, 60), (48, 49, 78, 77), (49, 50, 82, 78), (51, 84, 82, 50), (53, 54, 104, 106), (52, 102, 105, 55), (55, 105, 104, 54), (57, 58, 71, 73), (56, 72, 70, 59), (59, 70, 71, 58), (60, 61, 95, 90), (61, 62, 96, 95), (63, 93, 96, 62), (52, 60, 90, 102), (56, 48, 77, 72), (53, 99, 97, 54), (54, 97, 98, 55), (55, 98, 103, 52), (48, 74, 75, 49), (49, 75, 76, 50), (50, 76, 80, 51), (51, 80, 79, 81), (57, 64, 69, 58), (58, 69, 67, 59), (59, 67, 68, 56), (87, 63, 62, 86), (88, 63, 87, 89), (89, 113, 115, 117, 118, 119, 120, 121, 211, 213, 229, 227, 222, 221, 223, 225, 224, 226), (84, 51, 81, 83), (99, 53, 100, 101), (65, 57, 73, 94), (92, 88, 89, 66, 65, 94), (86, 62, 61, 91), (107, 106, 104, 105, 102, 90, 95, 96, 93, 92, 94, 73, 71, 70, 72, 77, 78, 82, 84, 83), (91, 61, 60, 85), (83, 81, 79, 101, 100, 107), (64, 57, 65, 66), (93, 63, 88, 92), (100, 53, 106, 107), (113, 45, 44, 115), (112, 45, 113), (115, 44, 117), (101, 147, 145, 138, 139, 140, 141, 142, 143, 181, 178, 173, 172, 174, 175, 176, 177, 179, 116, 114, 108, 109, 110, 111, 112, 113, 89, 87, 86, 91, 85, 103, 98, 97, 99), (128, 39, 38, 130), (127, 39, 128), (66, 164, 165, 166, 167, 168, 169, 170, 171, 197, 196, 200, 201, 202, 203, 205, 204, 198, 199, 128, 130, 132, 133, 134, 135, 136, 137, 131, 79, 80, 76, 75, 74, 68, 67, 69, 64), (130, 38, 132), (144, 33, 32, 146), (142, 33, 144, 143), (146, 32, 149), (160, 27, 26, 162), (159, 27, 160), (162, 26, 165, 164), (177, 21, 20, 180, 179), (176, 21, 177), (180, 20, 183), (194, 15, 14, 196, 197), (193, 15, 194), (196, 14, 200), (211, 9, 8, 213), (210, 9, 211), (213, 8, 215), (79, 214, 212, 207, 206, 208, 209, 210, 211, 121, 122, 116, 179, 180, 183, 184, 185, 186, 188, 187, 182, 181, 143, 144, 146, 149, 150, 151, 152, 153, 154, 148, 147, 101), (226, 3, 2, 228), (224, 3, 226), (228, 230, 231, 232, 233, 234, 235, 229, 213, 215, 216, 217, 218, 220, 219, 214, 79, 131, 129, 123, 124, 125, 126, 127, 128, 199, 195, 189, 190, 191, 192, 193, 194, 197, 171, 163, 161, 155, 156, 157, 158, 159, 160, 162, 164, 66, 89, 226), (228, 2, 230)])
me_cube_009.use_remesh_preserve_volume = False
me_cube_009.use_remesh_preserve_attributes = False
me_cube_009.use_mirror_vertex_groups = False
me_cube_009.update()
me_cube_008 = bpy.data.meshes.new('Cube.008')
me_cube_008.from_pydata([(0.0, 0.0, 4.326), (-0.1503, -0.4626, 4.464), (0.3935, -0.2859, 4.464), (0.3935, 0.2859, 4.464), (-0.4865, 0.0, 4.464), (-0.1503, 0.4626, 4.464), (1.949, -1.949, 4.326), (1.798, -2.411, 4.464), (2.342, -2.234, 4.464), (2.342, -1.663, 4.464), (1.462, -1.949, 4.464), (1.798, -1.486, 4.464), (-1.949, 1.949, 4.326), (-2.099, 1.486, 4.464), (-1.555, 1.663, 4.464), (-1.555, 2.234, 4.464), (-2.435, 1.949, 4.464), (-2.099, 2.411, 4.464), (-1.949, -1.949, 4.326), (-2.099, -2.411, 4.464), (-1.555, -2.234, 4.464), (-1.555, -1.663, 4.464), (-2.435, -1.949, 4.464), (-2.099, -1.486, 4.464), (1.949, 1.949, 4.326), (1.798, 1.486, 4.464), (2.342, 1.663, 4.464), (2.342, 2.234, 4.464), (1.462, 1.949, 4.464), (1.798, 2.411, 4.464), (-2.154, -3.127, 4.099), (-2.526, -3.053, 4.099), (-2.842, -2.842, 4.099), (-3.053, -2.526, 4.099), (-2.154, 3.127, 4.099), (-3.053, 2.526, 4.099), (-2.842, 2.842, 4.099), (-2.526, 3.053, 4.099), (2.154, -3.127, 4.099), (3.053, -2.526, 4.099), (2.842, -2.842, 4.099), (2.526, -3.053, 4.099), (2.154, 3.127, 4.099), (2.526, 3.053, 4.099), (2.842, 2.842, 4.099), (3.053, 2.526, 4.099), (3.053, -2.526, 4.673), (3.112, -2.23, 4.099), (3.112, -2.23, 4.673), (2.526, -3.053, 4.673), (2.154, -3.127, 4.673), (2.842, -2.842, 4.673), (2.557, -3.091, 3.874), (2.889, -2.889, 3.874), (2.154, -3.172, 3.874), (3.091, -2.557, 3.874), (-2.154, -3.127, 4.673), (-2.526, -3.053, 4.673), (-2.842, -2.842, 4.673), (-2.154, -3.172, 3.874), (-2.557, -3.091, 3.874), (-3.112, -2.23, 4.673), (-3.053, -2.526, 4.673), (-3.112, -2.23, 4.099), (-2.889, -2.889, 3.874), (-3.112, -2.455, 3.874), (-3.091, -2.557, 3.874), (2.154, 3.127, 4.673), (2.842, 2.842, 4.673), (3.053, 2.526, 4.673), (3.112, 2.23, 4.099), (3.112, 2.23, 4.673), (2.154, 3.172, 3.874), (2.526, 3.053, 4.673), (3.112, 2.455, 3.874), (3.091, 2.557, 3.874), (3.112, -2.455, 3.874), (2.557, 3.091, 3.874), (2.889, 2.889, 3.874), (-2.842, 2.842, 4.673), (-2.526, 3.053, 4.673), (-3.053, 2.526, 4.673), (-3.112, 2.23, 4.099), (-3.112, 2.23, 4.673), (-2.154, 3.172, 3.874), (-2.154, 3.127, 4.673), (-2.889, 2.889, 3.874), (-2.557, 3.091, 3.874), (-3.091, 2.557, 3.874), (-3.112, 2.455, 3.874), (1.459, 2.411, 4.673), (1.739, 2.593, 4.673), (2.072, 2.61, 4.673), (2.237, 2.557, 4.673), (2.497, 2.347, 4.673), (2.616, 2.035, 4.673), (1.357, 2.271, 4.673), (2.616, 1.862, 4.673), (1.271, 1.949, 4.673), (2.497, 1.55, 4.673), (2.237, 1.34, 4.673), (2.072, 1.287, 4.673), (1.739, 1.304, 4.673), (1.459, 1.486, 4.673), (1.357, 1.626, 4.673), (-2.438, -1.486, 4.673), (-2.158, -1.304, 4.673), (-1.825, -1.287, 4.673), (-1.66, -1.34, 4.673), (-1.4, -1.55, 4.673), (-1.281, -1.862, 4.673), (-2.54, -1.626, 4.673), (-1.281, -2.035, 4.673), (-2.626, -1.949, 4.673), (-1.4, -2.347, 4.673), (-1.66, -2.557, 4.673), (-1.825, -2.61, 4.673), (-2.158, -2.593, 4.673), (-2.438, -2.411, 4.673), (-2.54, -2.271, 4.673), (-2.438, 2.411, 4.673), (-2.158, 2.593, 4.673), (-1.825, 2.61, 4.673), (-1.66, 2.557, 4.673), (-1.4, 2.347, 4.673), (-1.311, 2.114, 4.673), (-1.281, 2.035, 4.673), (-2.54, 2.271, 4.673), (-1.281, 1.862, 4.673), (-2.56, 2.195, 4.673), (-2.626, 1.949, 4.673), (-1.4, 1.55, 4.673), (-1.66, 1.34, 4.673), (-1.825, 1.287, 4.673), (-2.158, 1.304, 4.673), (-2.438, 1.486, 4.673), (-2.54, 1.626, 4.673), (1.459, -1.486, 4.673), (1.739, -1.304, 4.673), (2.072, -1.287, 4.673), (2.237, -1.34, 4.673), (2.497, -1.55, 4.673), (2.616, -1.862, 4.673), (1.357, -1.626, 4.673), (2.616, -2.035, 4.673), (1.271, -1.949, 4.673), (2.559, -2.184, 4.673), (2.497, -2.347, 4.673), (2.237, -2.557, 4.673), (2.072, -2.61, 4.673), (1.739, -2.593, 4.673), (1.459, -2.411, 4.673), (1.357, -2.271, 4.673), (1.306, -2.079, 4.673), (-0.4892, 0.4626, 4.673), (-0.2095, 0.6447, 4.673), (0.1238, 0.6618, 4.673), (0.2888, 0.6082, 4.673), (0.5484, 0.3984, 4.673), (0.6677, 0.08676, 4.673), (-0.5912, 0.3223, 4.673), (0.6677, -0.08676, 4.673), (-0.6778, 0.0, 4.673), (0.5484, -0.3984, 4.673), (0.2888, -0.6082, 4.673), (0.1238, -0.6618, 4.673), (-0.2095, -0.6447, 4.673), (-0.4892, -0.4626, 4.673), (-0.5912, -0.3223, 4.673)], [], [(0, 1, 2), (0, 4, 1), (0, 5, 4), (0, 3, 5), (3, 158, 157), (3, 157, 156, 5), (5, 156, 155), (5, 155, 154), (5, 154, 160, 4), (4, 160, 162), (4, 162, 168), (4, 168, 167, 1), (1, 167, 166), (2, 3, 0), (1, 166, 165), (1, 165, 164, 2), (2, 164, 163), (6, 7, 8), (6, 10, 7), (6, 11, 10), (6, 9, 11), (9, 141, 140), (9, 140, 139, 11), (11, 139, 138), (11, 138, 137), (11, 137, 143, 10), (10, 143, 145), (10, 145, 153, 152), (10, 152, 151, 7), (7, 151, 150), (8, 9, 6), (7, 150, 149), (7, 149, 148, 8), (8, 148, 147), (12, 13, 14), (12, 16, 13), (12, 17, 16), (12, 15, 17), (15, 124, 123), (15, 123, 122, 17), (17, 122, 121), (17, 121, 120), (17, 120, 127, 16), (16, 127, 129, 130), (16, 130, 136), (16, 136, 135, 13), (13, 135, 134), (14, 15, 12), (13, 134, 133), (13, 133, 132, 14), (14, 132, 131), (18, 19, 20), (18, 22, 19), (18, 23, 22), (18, 21, 23), (21, 109, 108), (21, 108, 107, 23), (23, 107, 106), (23, 106, 105), (23, 105, 111, 22), (22, 111, 113), (22, 113, 119), (22, 119, 118, 19), (19, 118, 117), (20, 21, 18), (19, 117, 116), (19, 116, 115, 20), (20, 115, 114), (24, 25, 26), (24, 28, 25), (24, 29, 28), (24, 27, 29), (27, 94, 93), (27, 93, 92, 29), (29, 92, 91), (29, 91, 90), (29, 90, 96, 28), (28, 96, 98), (28, 98, 104), (28, 104, 103, 25), (25, 103, 102), (26, 27, 24), (25, 102, 101), (25, 101, 100, 26), (26, 100, 99), (38, 50, 56, 30), (34, 85, 67, 42), (30, 31, 60, 59), (31, 32, 64, 60), (33, 66, 64, 32), (35, 36, 86, 88), (34, 84, 87, 37), (37, 87, 86, 36), (39, 40, 53, 55), (38, 54, 52, 41), (41, 52, 53, 40), (42, 43, 77, 72), (43, 44, 78, 77), (45, 75, 78, 44), (34, 42, 72, 84), (38, 30, 59, 54), (35, 81, 79, 36), (36, 79, 80, 37), (37, 80, 85, 34), (30, 56, 57, 31), (31, 57, 58, 32), (32, 58, 62, 33), (33, 62, 61, 63), (39, 46, 51, 40), (40, 51, 49, 41), (41, 49, 50, 38), (69, 45, 44, 68), (70, 45, 69, 71), (71, 95, 97, 99, 100, 101, 102, 159, 161, 163, 164, 165, 166, 167, 168, 162, 107, 108, 109, 110, 153, 145, 143, 137, 138, 139, 140, 141, 142, 144, 146, 48), (66, 33, 63, 65), (81, 35, 82, 83), (47, 39, 55, 76), (74, 70, 71, 48, 47, 76), (68, 44, 43, 73), (89, 88, 86, 87, 84, 72, 77, 78, 75, 74, 76, 55, 53, 52, 54, 59, 60, 64, 66, 65), (73, 43, 42, 67), (65, 63, 61, 83, 82, 89), (46, 39, 47, 48), (75, 45, 70, 74), (82, 35, 88, 89), (95, 27, 26, 97), (94, 27, 95), (97, 26, 99), (83, 129, 127, 120, 121, 122, 123, 124, 125, 98, 96, 90, 91, 92, 93, 94, 95, 71, 69, 68, 73, 67, 85, 80, 79, 81), (110, 21, 20, 112), (109, 21, 110), (48, 146, 147, 148, 149, 150, 151, 152, 153, 110, 112, 114, 115, 116, 117, 118, 119, 113, 61, 62, 58, 57, 56, 50, 49, 51, 46), (112, 20, 114), (126, 15, 14, 128), (124, 15, 126, 125), (128, 14, 131), (142, 9, 8, 144), (141, 9, 142), (144, 8, 147, 146), (159, 3, 2, 161), (158, 3, 159), (107, 162, 160, 154, 155, 156, 157, 158, 159, 102, 103, 104, 98, 125, 126, 128, 131, 132, 133, 134, 135, 136, 130, 129, 83, 61, 113, 111, 105, 106), (161, 2, 163)])
me_cube_008.use_remesh_preserve_volume = False
me_cube_008.use_remesh_preserve_attributes = False
me_cube_008.use_mirror_vertex_groups = False
me_cube_008.update()
me_cube_004 = bpy.data.meshes.new('Cube.004')
me_cube_004.from_pydata([(0.0, 0.0, 4.326), (-0.1503, -0.4626, 4.464), (0.3935, -0.2859, 4.464), (0.3935, 0.2859, 4.464), (-0.4865, 0.0, 4.464), (-0.1503, 0.4626, 4.464), (-1.949, -1.949, 4.326), (-2.099, -2.411, 4.464), (-1.555, -2.234, 4.464), (-1.555, -1.663, 4.464), (-2.435, -1.949, 4.464), (-2.099, -1.486, 4.464), (1.949, 1.949, 4.326), (1.798, 1.486, 4.464), (2.342, 1.663, 4.464), (2.342, 2.234, 4.464), (1.462, 1.949, 4.464), (1.798, 2.411, 4.464), (-2.154, -3.127, 4.099), (-2.526, -3.053, 4.099), (-2.842, -2.842, 4.099), (-3.053, -2.526, 4.099), (-2.154, 3.127, 4.099), (-3.053, 2.526, 4.099), (-2.842, 2.842, 4.099), (-2.526, 3.053, 4.099), (2.154, -3.127, 4.099), (3.053, -2.526, 4.099), (2.842, -2.842, 4.099), (2.526, -3.053, 4.099), (2.154, 3.127, 4.099), (2.526, 3.053, 4.099), (2.842, 2.842, 4.099), (3.053, 2.526, 4.099), (3.053, -2.526, 4.673), (3.112, -2.23, 4.099), (3.112, -2.23, 4.673), (2.526, -3.053, 4.673), (2.154, -3.127, 4.673), (2.842, -2.842, 4.673), (2.557, -3.091, 3.874), (2.889, -2.889, 3.874), (2.154, -3.172, 3.874), (3.091, -2.557, 3.874), (-2.154, -3.127, 4.673), (-2.526, -3.053, 4.673), (-2.842, -2.842, 4.673), (-2.154, -3.172, 3.874), (-2.557, -3.091, 3.874), (-3.112, -2.23, 4.673), (-3.053, -2.526, 4.673), (-3.112, -2.23, 4.099), (-2.889, -2.889, 3.874), (-3.112, -2.455, 3.874), (-3.091, -2.557, 3.874), (2.154, 3.127, 4.673), (2.842, 2.842, 4.673), (3.053, 2.526, 4.673), (3.112, 2.23, 4.099), (3.112, 2.23, 4.673), (2.154, 3.172, 3.874), (2.526, 3.053, 4.673), (3.112, 2.455, 3.874), (3.091, 2.557, 3.874), (3.112, -2.455, 3.874), (2.557, 3.091, 3.874), (2.889, 2.889, 3.874), (-2.842, 2.842, 4.673), (-2.526, 3.053, 4.673), (-3.053, 2.526, 4.673), (-3.112, 2.23, 4.099), (-3.112, 2.23, 4.673), (-2.154, 3.172, 3.874), (-2.154, 3.127, 4.673), (-2.889, 2.889, 3.874), (-2.557, 3.091, 3.874), (-3.091, 2.557, 3.874), (-3.112, 2.455, 3.874), (1.459, 2.411, 4.673), (1.739, 2.593, 4.673), (2.072, 2.61, 4.673), (2.237, 2.557, 4.673), (2.497, 2.347, 4.673), (2.616, 2.035, 4.673), (1.357, 2.271, 4.673), (2.616, 1.862, 4.673), (1.271, 1.949, 4.673), (2.497, 1.55, 4.673), (2.237, 1.34, 4.673), (2.072, 1.287, 4.673), (1.739, 1.304, 4.673), (1.459, 1.486, 4.673), (1.357, 1.626, 4.673), (-2.438, -1.486, 4.673), (-2.158, -1.304, 4.673), (-1.825, -1.287, 4.673), (-1.66, -1.34, 4.673), (-1.4, -1.55, 4.673), (-1.281, -1.862, 4.673), (-2.54, -1.626, 4.673), (-1.281, -2.035, 4.673), (-2.626, -1.949, 4.673), (-1.4, -2.347, 4.673), (-1.66, -2.557, 4.673), (-1.825, -2.61, 4.673), (-2.158, -2.593, 4.673), (-2.438, -2.411, 4.673), (-2.54, -2.271, 4.673), (-0.4892, 0.4626, 4.673), (-0.2095, 0.6447, 4.673), (0.1238, 0.6618, 4.673), (0.5484, 0.3984, 4.673), (0.2888, 0.6082, 4.673), (0.6677, 0.08676, 4.673), (-0.5912, 0.3223, 4.673), (0.6677, -0.08676, 4.673), (-0.6778, 0.0, 4.673), (0.5484, -0.3984, 4.673), (0.2888, -0.6082, 4.673), (0.1238, -0.6618, 4.673), (-0.2095, -0.6447, 4.673), (-0.5912, -0.3223, 4.673), (-0.4892, -0.4626, 4.673)], [], [(0, 1, 2), (0, 4, 1), (0, 5, 4), (0, 3, 5), (3, 111, 112), (3, 112, 110, 5), (5, 110, 109), (5, 109, 108), (5, 108, 114, 4), (4, 114, 116), (4, 116, 121), (4, 121, 122, 1), (1, 122, 120), (2, 3, 0), (1, 120, 119), (1, 119, 118, 2), (2, 118, 117), (6, 7, 8), (6, 10, 7), (6, 11, 10), (6, 9, 11), (9, 97, 96), (9, 96, 95, 11), (11, 95, 94), (11, 94, 93), (11, 93, 99, 10), (10, 99, 101), (10, 101, 107), (10, 107, 106, 7), (7, 106, 105), (8, 9, 6), (7, 105, 104), (7, 104, 103, 8), (8, 103, 102), (12, 13, 14), (12, 16, 13), (12, 17, 16), (12, 15, 17), (15, 82, 81), (15, 81, 80, 17), (17, 80, 79), (17, 79, 78), (17, 78, 84, 16), (16, 84, 86), (16, 86, 92), (16, 92, 91, 13), (13, 91, 90), (14, 15, 12), (13, 90, 89), (13, 89, 88, 14), (14, 88, 87), (26, 38, 44, 18), (22, 73, 55, 30), (18, 19, 48, 47), (19, 20, 52, 48), (21, 54, 52, 20), (23, 24, 74, 76), (22, 72, 75, 25), (25, 75, 74, 24), (27, 28, 41, 43), (26, 42, 40, 29), (29, 40, 41, 28), (30, 31, 65, 60), (31, 32, 66, 65), (33, 63, 66, 32), (22, 30, 60, 72), (26, 18, 47, 42), (23, 69, 67, 24), (24, 67, 68, 25), (25, 68, 73, 22), (18, 44, 45, 19), (19, 45, 46, 20), (20, 46, 50, 21), (21, 50, 49, 51), (27, 34, 39, 28), (28, 39, 37, 29), (29, 37, 38, 26), (57, 33, 32, 56), (58, 33, 57, 59), (59, 83, 85, 87, 88, 89, 90, 113, 115, 117, 118, 119, 120, 122, 121, 116, 95, 96, 97, 98, 36), (54, 21, 51, 53), (69, 23, 70, 71), (35, 27, 43, 64), (62, 58, 59, 36, 35, 64), (56, 32, 31, 61), (77, 76, 74, 75, 72, 60, 65, 66, 63, 62, 64, 43, 41, 40, 42, 47, 48, 52, 54, 53), (61, 31, 30, 55), (53, 51, 49, 71, 70, 77), (34, 27, 35, 36), (63, 33, 58, 62), (70, 23, 76, 77), (83, 15, 14, 85), (82, 15, 83), (85, 14, 87), (71, 86, 84, 78, 79, 80, 81, 82, 83, 59, 57, 56, 61, 55, 73, 68, 67, 69), (98, 9, 8, 100), (97, 9, 98), (36, 98, 100, 102, 103, 104, 105, 106, 107, 101, 49, 50, 46, 45, 44, 38, 37, 39, 34), (100, 8, 102), (113, 3, 2, 115), (111, 3, 113), (115, 2, 117), (95, 116, 114, 108, 109, 110, 112, 111, 113, 90, 91, 92, 86, 71, 49, 101, 99, 93, 94)])
me_cube_004.use_remesh_preserve_volume = False
me_cube_004.use_remesh_preserve_attributes = False
me_cube_004.use_mirror_vertex_groups = False
me_cube_004.update()
me_cube_003 = bpy.data.meshes.new('Cube.003')
me_cube_003.from_pydata([(0.0, 0.0, 4.326), (-0.1503, -0.4626, 4.464), (0.3935, -0.2859, 4.464), (0.3935, 0.2859, 4.464), (-0.4865, 0.0, 4.464), (-0.1503, 0.4626, 4.464), (-2.154, -3.127, 4.099), (-2.526, -3.053, 4.099), (-2.842, -2.842, 4.099), (-3.053, -2.526, 4.099), (-2.154, 3.127, 4.099), (-3.053, 2.526, 4.099), (-2.842, 2.842, 4.099), (-2.526, 3.053, 4.099), (2.154, -3.127, 4.099), (3.053, -2.526, 4.099), (2.842, -2.842, 4.099), (2.526, -3.053, 4.099), (2.154, 3.127, 4.099), (2.526, 3.053, 4.099), (2.842, 2.842, 4.099), (3.053, 2.526, 4.099), (3.053, -2.526, 4.673), (3.112, -2.23, 4.099), (3.112, -2.23, 4.673), (2.526, -3.053, 4.673), (2.154, -3.127, 4.673), (2.842, -2.842, 4.673), (2.557, -3.091, 3.874), (2.889, -2.889, 3.874), (2.154, -3.172, 3.874), (3.091, -2.557, 3.874), (-2.154, -3.127, 4.673), (-2.526, -3.053, 4.673), (-2.842, -2.842, 4.673), (-2.154, -3.172, 3.874), (-2.557, -3.091, 3.874), (-3.112, -2.23, 4.673), (-3.053, -2.526, 4.673), (-3.112, -2.23, 4.099), (-2.889, -2.889, 3.874), (-3.112, -2.455, 3.874), (-3.091, -2.557, 3.874), (2.154, 3.127, 4.673), (2.842, 2.842, 4.673), (3.053, 2.526, 4.673), (3.112, 2.23, 4.099), (3.112, 2.23, 4.673), (2.154, 3.172, 3.874), (2.526, 3.053, 4.673), (3.112, 2.455, 3.874), (3.091, 2.557, 3.874), (3.112, -2.455, 3.874), (2.557, 3.091, 3.874), (2.889, 2.889, 3.874), (-2.842, 2.842, 4.673), (-2.526, 3.053, 4.673), (-3.053, 2.526, 4.673), (-3.112, 2.23, 4.099), (-3.112, 2.23, 4.673), (-2.154, 3.172, 3.874), (-2.154, 3.127, 4.673), (-2.889, 2.889, 3.874), (-2.557, 3.091, 3.874), (-3.091, 2.557, 3.874), (-3.112, 2.455, 3.874), (-0.4892, 0.4626, 4.673), (-0.2095, 0.6447, 4.673), (0.1238, 0.6618, 4.673), (0.2888, 0.6082, 4.673), (0.5484, 0.3984, 4.673), (0.6677, 0.08676, 4.673), (-0.5912, 0.3223, 4.673), (0.6677, -0.08676, 4.673), (-0.6778, 0.0, 4.673), (0.5484, -0.3984, 4.673), (0.2888, -0.6082, 4.673), (0.1238, -0.6618, 4.673), (-0.2095, -0.6447, 4.673), (-0.4892, -0.4626, 4.673), (-0.5912, -0.3223, 4.673)], [], [(0, 1, 2), (0, 4, 1), (0, 5, 4), (0, 3, 5), (3, 70, 69), (3, 69, 68, 5), (5, 68, 67), (5, 67, 66), (5, 66, 72, 4), (4, 72, 74), (4, 74, 80), (4, 80, 79, 1), (1, 79, 78), (2, 3, 0), (1, 78, 77), (1, 77, 76, 2), (2, 76, 75), (14, 26, 32, 6), (10, 61, 43, 18), (6, 7, 36, 35), (7, 8, 40, 36), (9, 42, 40, 8), (11, 12, 62, 64), (10, 60, 63, 13), (13, 63, 62, 12), (15, 16, 29, 31), (14, 30, 28, 17), (17, 28, 29, 16), (18, 19, 53, 48), (19, 20, 54, 53), (21, 51, 54, 20), (10, 18, 48, 60), (14, 6, 35, 30), (11, 57, 55, 12), (12, 55, 56, 13), (13, 56, 61, 10), (6, 32, 33, 7), (7, 33, 34, 8), (8, 34, 38, 9), (9, 38, 37, 39), (15, 22, 27, 16), (16, 27, 25, 17), (17, 25, 26, 14), (45, 21, 20, 44), (46, 21, 45, 47), (47, 71, 73, 75, 76, 77, 78, 79, 80, 74, 37, 38, 34, 33, 32, 26, 25, 27, 22, 24), (42, 9, 39, 41), (57, 11, 58, 59), (23, 15, 31, 52), (50, 46, 47, 24, 23, 52), (44, 20, 19, 49), (65, 64, 62, 63, 60, 48, 53, 54, 51, 50, 52, 31, 29, 28, 30, 35, 36, 40, 42, 41), (49, 19, 18, 43), (41, 39, 37, 59, 58, 65), (22, 15, 23, 24), (51, 21, 46, 50), (58, 11, 64, 65), (71, 3, 2, 73), (70, 3, 71), (73, 2, 75), (37, 74, 72, 66, 67, 68, 69, 70, 71, 47, 45, 44, 49, 43, 61, 56, 55, 57, 59)])
me_cube_003.use_remesh_preserve_volume = False
me_cube_003.use_remesh_preserve_attributes = False
me_cube_003.use_mirror_vertex_groups = False
me_cube_003.update()
me_cube_006 = bpy.data.meshes.new('Cube.006')
me_cube_006.from_pydata([(1.949, -1.949, 4.326), (1.798, -2.411, 4.464), (2.342, -2.234, 4.464), (2.342, -1.663, 4.464), (1.462, -1.949, 4.464), (1.798, -1.486, 4.464), (-1.949, 1.949, 4.326), (-2.099, 1.486, 4.464), (-1.555, 1.663, 4.464), (-1.555, 2.234, 4.464), (-2.435, 1.949, 4.464), (-2.099, 2.411, 4.464), (-1.949, -1.949, 4.326), (-2.099, -2.411, 4.464), (-1.555, -2.234, 4.464), (-1.555, -1.663, 4.464), (-2.435, -1.949, 4.464), (-2.099, -1.486, 4.464), (1.949, 1.949, 4.326), (1.798, 1.486, 4.464), (2.342, 1.663, 4.464), (2.342, 2.234, 4.464), (1.462, 1.949, 4.464), (1.798, 2.411, 4.464), (-2.154, -3.127, 4.099), (-2.526, -3.053, 4.099), (-2.842, -2.842, 4.099), (-3.053, -2.526, 4.099), (-2.154, 3.127, 4.099), (-3.053, 2.526, 4.099), (-2.842, 2.842, 4.099), (-2.526, 3.053, 4.099), (2.154, -3.127, 4.099), (3.053, -2.526, 4.099), (2.842, -2.842, 4.099), (2.526, -3.053, 4.099), (2.154, 3.127, 4.099), (2.526, 3.053, 4.099), (2.842, 2.842, 4.099), (3.053, 2.526, 4.099), (3.053, -2.526, 4.673), (3.112, -2.23, 4.099), (3.112, -2.23, 4.673), (2.526, -3.053, 4.673), (2.154, -3.127, 4.673), (2.842, -2.842, 4.673), (2.557, -3.091, 3.874), (2.889, -2.889, 3.874), (2.154, -3.172, 3.874), (3.091, -2.557, 3.874), (-2.154, -3.127, 4.673), (-2.526, -3.053, 4.673), (-2.842, -2.842, 4.673), (-2.154, -3.172, 3.874), (-2.557, -3.091, 3.874), (-3.112, -2.23, 4.673), (-3.053, -2.526, 4.673), (-3.112, -2.23, 4.099), (-2.889, -2.889, 3.874), (-3.112, -2.455, 3.874), (-3.091, -2.557, 3.874), (2.154, 3.127, 4.673), (2.842, 2.842, 4.673), (3.053, 2.526, 4.673), (3.112, 2.23, 4.099), (3.112, 2.23, 4.673), (2.154, 3.172, 3.874), (2.526, 3.053, 4.673), (3.112, 2.455, 3.874), (3.091, 2.557, 3.874), (3.112, -2.455, 3.874), (2.557, 3.091, 3.874), (2.889, 2.889, 3.874), (-2.842, 2.842, 4.673), (-2.526, 3.053, 4.673), (-3.053, 2.526, 4.673), (-3.112, 2.23, 4.099), (-3.112, 2.23, 4.673), (-2.154, 3.172, 3.874), (-2.154, 3.127, 4.673), (-2.889, 2.889, 3.874), (-2.557, 3.091, 3.874), (-3.091, 2.557, 3.874), (-3.112, 2.455, 3.874), (1.459, 2.411, 4.673), (1.739, 2.593, 4.673), (2.072, 2.61, 4.673), (2.237, 2.557, 4.673), (2.497, 2.347, 4.673), (2.616, 2.035, 4.673), (1.357, 2.271, 4.673), (2.616, 1.862, 4.673), (1.271, 1.949, 4.673), (2.497, 1.55, 4.673), (2.237, 1.34, 4.673), (2.072, 1.287, 4.673), (1.739, 1.304, 4.673), (1.459, 1.486, 4.673), (1.357, 1.626, 4.673), (-2.438, -1.486, 4.673), (-2.158, -1.304, 4.673), (-1.825, -1.287, 4.673), (-1.66, -1.34, 4.673), (-1.4, -1.55, 4.673), (-1.281, -1.862, 4.673), (-2.54, -1.626, 4.673), (-1.281, -2.035, 4.673), (-2.626, -1.949, 4.673), (-1.4, -2.347, 4.673), (-1.66, -2.557, 4.673), (-1.825, -2.61, 4.673), (-2.158, -2.593, 4.673), (-2.438, -2.411, 4.673), (-2.54, -2.271, 4.673), (-2.438, 2.411, 4.673), (-2.158, 2.593, 4.673), (-1.825, 2.61, 4.673), (-1.66, 2.557, 4.673), (-1.4, 2.347, 4.673), (-1.311, 2.114, 4.673), (-1.281, 2.035, 4.673), (-2.54, 2.271, 4.673), (-1.281, 1.862, 4.673), (-2.56, 2.195, 4.673), (-2.626, 1.949, 4.673), (-1.4, 1.55, 4.673), (-1.66, 1.34, 4.673), (-1.825, 1.287, 4.673), (-2.158, 1.304, 4.673), (-2.438, 1.486, 4.673), (-2.54, 1.626, 4.673), (1.459, -1.486, 4.673), (1.739, -1.304, 4.673), (2.072, -1.287, 4.673), (2.237, -1.34, 4.673), (2.497, -1.55, 4.673), (2.616, -1.862, 4.673), (1.357, -1.626, 4.673), (2.616, -2.035, 4.673), (1.271, -1.949, 4.673), (2.559, -2.184, 4.673), (2.497, -2.347, 4.673), (2.237, -2.557, 4.673), (2.072, -2.61, 4.673), (1.739, -2.593, 4.673), (1.459, -2.411, 4.673), (1.357, -2.271, 4.673), (1.306, -2.079, 4.673)], [], [(0, 1, 2), (0, 4, 1), (0, 5, 4), (0, 3, 5), (3, 135, 134), (3, 134, 133, 5), (5, 133, 132), (5, 132, 131), (5, 131, 137, 4), (4, 137, 139), (4, 139, 147, 146), (4, 146, 145, 1), (1, 145, 144), (2, 3, 0), (1, 144, 143), (1, 143, 142, 2), (2, 142, 141), (6, 7, 8), (6, 10, 7), (6, 11, 10), (6, 9, 11), (9, 118, 117), (9, 117, 116, 11), (11, 116, 115), (11, 115, 114), (11, 114, 121, 10), (10, 121, 123, 124), (10, 124, 130), (10, 130, 129, 7), (7, 129, 128), (8, 9, 6), (7, 128, 127), (7, 127, 126, 8), (8, 126, 125), (12, 13, 14), (12, 16, 13), (12, 17, 16), (12, 15, 17), (15, 103, 102), (15, 102, 101, 17), (17, 101, 100), (17, 100, 99), (17, 99, 105, 16), (16, 105, 107), (16, 107, 113), (16, 113, 112, 13), (13, 112, 111), (14, 15, 12), (13, 111, 110), (13, 110, 109, 14), (14, 109, 108), (18, 19, 20), (18, 22, 19), (18, 23, 22), (18, 21, 23), (21, 88, 87), (21, 87, 86, 23), (23, 86, 85), (23, 85, 84), (23, 84, 90, 22), (22, 90, 92), (22, 92, 98), (22, 98, 97, 19), (19, 97, 96), (20, 21, 18), (19, 96, 95), (19, 95, 94, 20), (20, 94, 93), (32, 44, 50, 24), (28, 79, 61, 36), (24, 25, 54, 53), (25, 26, 58, 54), (27, 60, 58, 26), (29, 30, 80, 82), (28, 78, 81, 31), (31, 81, 80, 30), (33, 34, 47, 49), (32, 48, 46, 35), (35, 46, 47, 34), (36, 37, 71, 66), (37, 38, 72, 71), (39, 69, 72, 38), (28, 36, 66, 78), (32, 24, 53, 48), (29, 75, 73, 30), (30, 73, 74, 31), (31, 74, 79, 28), (24, 50, 51, 25), (25, 51, 52, 26), (26, 52, 56, 27), (27, 56, 55, 57), (33, 40, 45, 34), (34, 45, 43, 35), (35, 43, 44, 32), (63, 39, 38, 62), (64, 39, 63, 65), (65, 89, 91, 93, 94, 95, 96, 97, 98, 92, 119, 120, 122, 125, 126, 127, 128, 129, 130, 124, 123, 77, 55, 107, 105, 99, 100, 101, 102, 103, 104, 147, 139, 137, 131, 132, 133, 134, 135, 136, 138, 140, 42), (60, 27, 57, 59), (75, 29, 76, 77), (41, 33, 49, 70), (68, 64, 65, 42, 41, 70), (62, 38, 37, 67), (83, 82, 80, 81, 78, 66, 71, 72, 69, 68, 70, 49, 47, 46, 48, 53, 54, 58, 60, 59), (67, 37, 36, 61), (59, 57, 55, 77, 76, 83), (40, 33, 41, 42), (69, 39, 64, 68), (76, 29, 82, 83), (89, 21, 20, 91), (88, 21, 89), (91, 20, 93), (77, 123, 121, 114, 115, 116, 117, 118, 119, 92, 90, 84, 85, 86, 87, 88, 89, 65, 63, 62, 67, 61, 79, 74, 73, 75), (104, 15, 14, 106), (103, 15, 104), (42, 140, 141, 142, 143, 144, 145, 146, 147, 104, 106, 108, 109, 110, 111, 112, 113, 107, 55, 56, 52, 51, 50, 44, 43, 45, 40), (106, 14, 108), (120, 9, 8, 122), (118, 9, 120, 119), (122, 8, 125), (136, 3, 2, 138), (135, 3, 136), (138, 2, 141, 140)])
me_cube_006.use_remesh_preserve_volume = False
me_cube_006.use_remesh_preserve_attributes = False
me_cube_006.use_mirror_vertex_groups = False
me_cube_006.update()
me_cube = bpy.data.meshes.new('Cube')
me_cube.from_pydata([(-0.6418, -0.4422, -0.8415), (-0.4422, -0.6418, -0.8415), (-0.4422, -0.8415, -0.6418), (-0.6418, -0.8415, -0.4422), (-0.8415, -0.6418, -0.4422), (-0.8415, -0.4422, -0.6418), (-0.6266, -0.5186, -0.8415), (-0.5834, -0.5834, -0.8415), (-0.657, -0.4422, -0.7651), (-0.6418, -0.5308, -0.7528), (-0.6029, -0.6029, -0.7473), (-0.6418, -0.6418, -0.6418), (-0.4422, -0.657, -0.7651), (-0.4422, -0.7003, -0.7003), (-0.5186, -0.6266, -0.8415), (-0.5308, -0.6418, -0.7528), (-0.5364, -0.6808, -0.6808), (-0.5186, -0.8415, -0.6266), (-0.5834, -0.8415, -0.5834), (-0.4422, -0.7651, -0.657), (-0.5308, -0.7528, -0.6418), (-0.6029, -0.7473, -0.6029), (-0.657, -0.7651, -0.4422), (-0.7003, -0.7003, -0.4422), (-0.6266, -0.8415, -0.5186), (-0.6418, -0.7528, -0.5308), (-0.6808, -0.6808, -0.5364), (-0.8415, -0.6266, -0.5186), (-0.8415, -0.5834, -0.5834), (-0.7651, -0.657, -0.4422), (-0.7528, -0.6418, -0.5308), (-0.7473, -0.6029, -0.6029), (-0.7651, -0.4422, -0.657), (-0.7003, -0.4422, -0.7003), (-0.8415, -0.5186, -0.6266), (-0.7528, -0.5308, -0.6418), (-0.6808, -0.5364, -0.6808), (-0.6418, -0.8415, 0.4422), (-0.4422, -0.8415, 0.6418), (-0.4422, -0.6418, 0.8415), (-0.6418, -0.4422, 0.8415), (-0.8415, -0.4422, 0.6418), (-0.8415, -0.6418, 0.4422), (-0.6266, -0.8415, 0.5186), (-0.5834, -0.8415, 0.5834), (-0.657, -0.7651, 0.4422), (-0.6418, -0.7528, 0.5308), (-0.6029, -0.7473, 0.6029), (-0.6418, -0.6418, 0.6418), (-0.4422, -0.7651, 0.657), (-0.4422, -0.7003, 0.7003), (-0.5186, -0.8415, 0.6266), (-0.5308, -0.7528, 0.6418), (-0.5364, -0.6808, 0.6808), (-0.5186, -0.6266, 0.8415), (-0.5834, -0.5834, 0.8415), (-0.4422, -0.657, 0.7651), (-0.5308, -0.6418, 0.7528), (-0.6029, -0.6029, 0.7473), (-0.657, -0.4422, 0.7651), (-0.7003, -0.4422, 0.7003), (-0.6266, -0.5186, 0.8415), (-0.6418, -0.5308, 0.7528), (-0.6808, -0.5364, 0.6808), (-0.8415, -0.5186, 0.6266), (-0.8415, -0.5834, 0.5834), (-0.7651, -0.4422, 0.657), (-0.7528, -0.5308, 0.6418), (-0.7473, -0.6029, 0.6029), (-0.7651, -0.657, 0.4422), (-0.7003, -0.7003, 0.4422), (-0.8415, -0.6266, 0.5186), (-0.7528, -0.6418, 0.5308), (-0.6808, -0.6808, 0.5364), (-0.6418, 0.4422, -0.8415), (-0.8415, 0.4422, -0.6418), (-0.8415, 0.6418, -0.4422), (-0.6418, 0.8415, -0.4422), (-0.4422, 0.8415, -0.6418), (-0.4422, 0.6418, -0.8415), (-0.657, 0.4422, -0.7651), (-0.7003, 0.4422, -0.7003), (-0.6266, 0.5186, -0.8415), (-0.6418, 0.5308, -0.7528), (-0.6808, 0.5364, -0.6808), (-0.6418, 0.6418, -0.6418), (-0.8415, 0.5186, -0.6266), (-0.8415, 0.5834, -0.5834), (-0.7651, 0.4422, -0.657), (-0.7528, 0.5308, -0.6418), (-0.7473, 0.6029, -0.6029), (-0.7651, 0.657, -0.4422), (-0.7003, 0.7003, -0.4422), (-0.8415, 0.6266, -0.5186), (-0.7528, 0.6418, -0.5308), (-0.6808, 0.6808, -0.5364), (-0.6266, 0.8415, -0.5186), (-0.5834, 0.8415, -0.5834), (-0.657, 0.7651, -0.4422), (-0.6418, 0.7528, -0.5308), (-0.6029, 0.7473, -0.6029), (-0.4422, 0.7651, -0.657), (-0.4422, 0.7003, -0.7003), (-0.5186, 0.8415, -0.6266), (-0.5308, 0.7528, -0.6418), (-0.5364, 0.6808, -0.6808), (-0.5186, 0.6266, -0.8415), (-0.5834, 0.5834, -0.8415), (-0.4422, 0.657, -0.7651), (-0.5308, 0.6418, -0.7528), (-0.6029, 0.6029, -0.7473), (-0.6418, 0.4422, 0.8415), (-0.4422, 0.6418, 0.8415), (-0.4422, 0.8415, 0.6418), (-0.6418, 0.8415, 0.4422), (-0.8415, 0.6418, 0.4422), (-0.8415, 0.4422, 0.6418), (-0.6266, 0.5186, 0.8415), (-0.5834, 0.5834, 0.8415), (-0.657, 0.4422, 0.7651), (-0.6418, 0.5308, 0.7528), (-0.6029, 0.6029, 0.7473), (-0.6418, 0.6418, 0.6418), (-0.4422, 0.657, 0.7651), (-0.4422, 0.7003, 0.7003), (-0.5186, 0.6266, 0.8415), (-0.5308, 0.6418, 0.7528), (-0.5364, 0.6808, 0.6808), (-0.5186, 0.8415, 0.6266), (-0.5834, 0.8415, 0.5834), (-0.4422, 0.7651, 0.657), (-0.5308, 0.7528, 0.6418), (-0.6029, 0.7473, 0.6029), (-0.657, 0.7651, 0.4422), (-0.7003, 0.7003, 0.4422), (-0.6266, 0.8415, 0.5186), (-0.6418, 0.7528, 0.5308), (-0.6808, 0.6808, 0.5364), (-0.8415, 0.6266, 0.5186), (-0.8415, 0.5834, 0.5834), (-0.7651, 0.657, 0.4422), (-0.7528, 0.6418, 0.5308), (-0.7473, 0.6029, 0.6029), (-0.7651, 0.4422, 0.657), (-0.7003, 0.4422, 0.7003), (-0.8415, 0.5186, 0.6266), (-0.7528, 0.5308, 0.6418), (-0.6808, 0.5364, 0.6808), (0.6418, -0.4422, -0.8415), (0.8415, -0.4422, -0.6418), (0.8415, -0.6418, -0.4422), (0.6418, -0.8415, -0.4422), (0.4422, -0.8415, -0.6418), (0.4422, -0.6418, -0.8415), (0.657, -0.4422, -0.7651), (0.7003, -0.4422, -0.7003), (0.6266, -0.5186, -0.8415), (0.6418, -0.5308, -0.7528), (0.6808, -0.5364, -0.6808), (0.6418, -0.6418, -0.6418), (0.8415, -0.5186, -0.6266), (0.8415, -0.5834, -0.5834), (0.7651, -0.4422, -0.657), (0.7528, -0.5308, -0.6418), (0.7473, -0.6029, -0.6029), (0.7651, -0.657, -0.4422), (0.7003, -0.7003, -0.4422), (0.8415, -0.6266, -0.5186), (0.7528, -0.6418, -0.5308), (0.6808, -0.6808, -0.5364), (0.6266, -0.8415, -0.5186), (0.5834, -0.8415, -0.5834), (0.657, -0.7651, -0.4422), (0.6418, -0.7528, -0.5308), (0.6029, -0.7473, -0.6029), (0.4422, -0.7651, -0.657), (0.4422, -0.7003, -0.7003), (0.5186, -0.8415, -0.6266), (0.5308, -0.7528, -0.6418), (0.5364, -0.6808, -0.6808), (0.5186, -0.6266, -0.8415), (0.5834, -0.5834, -0.8415), (0.4422, -0.657, -0.7651), (0.5308, -0.6418, -0.7528), (0.6029, -0.6029, -0.7473), (0.6418, -0.4422, 0.8415), (0.4422, -0.6418, 0.8415), (0.4422, -0.8415, 0.6418), (0.6418, -0.8415, 0.4422), (0.8415, -0.6418, 0.4422), (0.8415, -0.4422, 0.6418), (0.6266, -0.5186, 0.8415), (0.5834, -0.5834, 0.8415), (0.657, -0.4422, 0.7651), (0.6418, -0.5308, 0.7528), (0.6029, -0.6029, 0.7473), (0.6418, -0.6418, 0.6418), (0.4422, -0.657, 0.7651), (0.4422, -0.7003, 0.7003), (0.5186, -0.6266, 0.8415), (0.5308, -0.6418, 0.7528), (0.5364, -0.6808, 0.6808), (0.5186, -0.8415, 0.6266), (0.5834, -0.8415, 0.5834), (0.4422, -0.7651, 0.657), (0.5308, -0.7528, 0.6418), (0.6029, -0.7473, 0.6029), (0.657, -0.7651, 0.4422), (0.7003, -0.7003, 0.4422), (0.6266, -0.8415, 0.5186), (0.6418, -0.7528, 0.5308), (0.6808, -0.6808, 0.5364), (0.8415, -0.6266, 0.5186), (0.8415, -0.5834, 0.5834), (0.7651, -0.657, 0.4422), (0.7528, -0.6418, 0.5308), (0.7473, -0.6029, 0.6029), (0.7651, -0.4422, 0.657), (0.7003, -0.4422, 0.7003), (0.8415, -0.5186, 0.6266), (0.7528, -0.5308, 0.6418), (0.6808, -0.5364, 0.6808), (0.4422, 0.6418, -0.8415), (0.4422, 0.8415, -0.6418), (0.6418, 0.8415, -0.4422), (0.8415, 0.6418, -0.4422), (0.8415, 0.4422, -0.6418), (0.6418, 0.4422, -0.8415), (0.4422, 0.657, -0.7651), (0.4422, 0.7003, -0.7003), (0.5186, 0.6266, -0.8415), (0.5308, 0.6418, -0.7528), (0.5364, 0.6808, -0.6808), (0.6418, 0.6418, -0.6418), (0.5186, 0.8415, -0.6266), (0.5834, 0.8415, -0.5834), (0.4422, 0.7651, -0.657), (0.5308, 0.7528, -0.6418), (0.6029, 0.7473, -0.6029), (0.657, 0.7651, -0.4422), (0.7003, 0.7003, -0.4422), (0.6266, 0.8415, -0.5186), (0.6418, 0.7528, -0.5308), (0.6808, 0.6808, -0.5364), (0.8415, 0.6266, -0.5186), (0.8415, 0.5834, -0.5834), (0.7651, 0.657, -0.4422), (0.7528, 0.6418, -0.5308), (0.7473, 0.6029, -0.6029), (0.7651, 0.4422, -0.657), (0.7003, 0.4422, -0.7003), (0.8415, 0.5186, -0.6266), (0.7528, 0.5308, -0.6418), (0.6808, 0.5364, -0.6808), (0.6266, 0.5186, -0.8415), (0.5834, 0.5834, -0.8415), (0.657, 0.4422, -0.7651), (0.6418, 0.5308, -0.7528), (0.6029, 0.6029, -0.7473), (0.4422, 0.6418, 0.8415), (0.6418, 0.4422, 0.8415), (0.8415, 0.4422, 0.6418), (0.8415, 0.6418, 0.4422), (0.6418, 0.8415, 0.4422), (0.4422, 0.8415, 0.6418), (0.5186, 0.6266, 0.8415), (0.5834, 0.5834, 0.8415), (0.4422, 0.657, 0.7651), (0.5308, 0.6418, 0.7528), (0.6029, 0.6029, 0.7473), (0.6418, 0.6418, 0.6418), (0.657, 0.4422, 0.7651), (0.7003, 0.4422, 0.7003), (0.6266, 0.5186, 0.8415), (0.6418, 0.5308, 0.7528), (0.6808, 0.5364, 0.6808), (0.8415, 0.5186, 0.6266), (0.8415, 0.5834, 0.5834), (0.7651, 0.4422, 0.657), (0.7528, 0.5308, 0.6418), (0.7473, 0.6029, 0.6029), (0.7651, 0.657, 0.4422), (0.7003, 0.7003, 0.4422), (0.8415, 0.6266, 0.5186), (0.7528, 0.6418, 0.5308), (0.6808, 0.6808, 0.5364), (0.6266, 0.8415, 0.5186), (0.5834, 0.8415, 0.5834), (0.657, 0.7651, 0.4422), (0.6418, 0.7528, 0.5308), (0.6029, 0.7473, 0.6029), (0.4422, 0.7651, 0.657), (0.4422, 0.7003, 0.7003), (0.5186, 0.8415, 0.6266), (0.5308, 0.7528, 0.6418), (0.5364, 0.6808, 0.6808), (1.0, 0.7573, -0.7573), (0.7573, 0.7573, -1.0), (0.7573, 1.0, -0.7573), (0.9815, 0.7573, -0.8502), (0.9289, 0.7573, -0.9289), (0.9815, 0.8502, -0.7573), (0.9592, 0.8525, -0.8525), (0.9166, 0.8477, -0.9166), (0.8974, 0.8974, -0.8974), (0.7573, 0.8502, -0.9815), (0.7573, 0.9289, -0.9289), (0.8502, 0.7573, -0.9815), (0.8525, 0.8525, -0.9592), (0.8477, 0.9166, -0.9166), (0.8502, 0.9815, -0.7573), (0.9289, 0.9289, -0.7573), (0.7573, 0.9815, -0.8502), (0.8525, 0.9592, -0.8525), (0.9166, 0.9166, -0.8477), (1.0, -0.7573, -0.7573), (0.7573, -1.0, -0.7573), (0.7573, -0.7573, -1.0), (0.9815, -0.8502, -0.7573), (0.9289, -0.9289, -0.7573), (0.9815, -0.7573, -0.8502), (0.9592, -0.8525, -0.8525), (0.9166, -0.9166, -0.8477), (0.8974, -0.8974, -0.8974), (0.7573, -0.9815, -0.8502), (0.7573, -0.9289, -0.9289), (0.8502, -0.9815, -0.7573), (0.8525, -0.9592, -0.8525), (0.8477, -0.9166, -0.9166), (0.8502, -0.7573, -0.9815), (0.9289, -0.7573, -0.9289), (0.7573, -0.8502, -0.9815), (0.8525, -0.8525, -0.9592), (0.9166, -0.8477, -0.9166), (-0.7573, -1.0, -0.7573), (-1.0, -0.7573, -0.7573), (-0.7573, -0.7573, -1.0), (-0.8502, -0.9815, -0.7573), (-0.9289, -0.9289, -0.7573), (-0.7573, -0.9815, -0.8502), (-0.8525, -0.9592, -0.8525), (-0.9166, -0.9166, -0.8477), (-0.8974, -0.8974, -0.8974), (-0.9815, -0.7573, -0.8502), (-0.9289, -0.7573, -0.9289), (-0.9815, -0.8502, -0.7573), (-0.9592, -0.8525, -0.8525), (-0.9166, -0.8477, -0.9166), (-0.7573, -0.8502, -0.9815), (-0.7573, -0.9289, -0.9289), (-0.8502, -0.7573, -0.9815), (-0.8525, -0.8525, -0.9592), (-0.8477, -0.9166, -0.9166), (-0.7573, 1.0, -0.7573), (-0.7573, 0.7573, -1.0), (-1.0, 0.7573, -0.7573), (-0.7573, 0.9815, -0.8502), (-0.7573, 0.9289, -0.9289), (-0.8502, 0.9815, -0.7573), (-0.8525, 0.9592, -0.8525), (-0.8477, 0.9166, -0.9166), (-0.8974, 0.8974, -0.8974), (-0.8502, 0.7573, -0.9815), (-0.9289, 0.7573, -0.9289), (-0.7573, 0.8502, -0.9815), (-0.8525, 0.8525, -0.9592), (-0.9166, 0.8477, -0.9166), (-0.9815, 0.8502, -0.7573), (-0.9289, 0.9289, -0.7573), (-0.9815, 0.7573, -0.8502), (-0.9592, 0.8525, -0.8525), (-0.9166, 0.9166, -0.8477), (0.7573, 1.0, 0.7573), (0.7573, 0.7573, 1.0), (1.0, 0.7573, 0.7573), (0.7573, 0.9815, 0.8502), (0.7573, 0.9289, 0.9289), (0.8502, 0.9815, 0.7573), (0.8525, 0.9592, 0.8525), (0.8477, 0.9166, 0.9166), (0.8974, 0.8974, 0.8974), (0.8502, 0.7573, 0.9815), (0.9289, 0.7573, 0.9289), (0.7573, 0.8502, 0.9815), (0.8525, 0.8525, 0.9592), (0.9166, 0.8477, 0.9166), (0.9815, 0.8502, 0.7573), (0.9289, 0.9289, 0.7573), (0.9815, 0.7573, 0.8502), (0.9592, 0.8525, 0.8525), (0.9166, 0.9166, 0.8477), (0.7573, -1.0, 0.7573), (1.0, -0.7573, 0.7573), (0.7573, -0.7573, 1.0), (0.8502, -0.9815, 0.7573), (0.9289, -0.9289, 0.7573), (0.7573, -0.9815, 0.8502), (0.8525, -0.9592, 0.8525), (0.9166, -0.9166, 0.8477), (0.8974, -0.8974, 0.8974), (0.9815, -0.7573, 0.8502), (0.9289, -0.7573, 0.9289), (0.9815, -0.8502, 0.7573), (0.9592, -0.8525, 0.8525), (0.9166, -0.8477, 0.9166), (0.7573, -0.8502, 0.9815), (0.7573, -0.9289, 0.9289), (0.8502, -0.7573, 0.9815), (0.8525, -0.8525, 0.9592), (0.8477, -0.9166, 0.9166), (-1.0, -0.7573, 0.7573), (-0.7573, -1.0, 0.7573), (-0.7573, -0.7573, 1.0), (-0.9815, -0.8502, 0.7573), (-0.9289, -0.9289, 0.7573), (-0.9815, -0.7573, 0.8502), (-0.9592, -0.8525, 0.8525), (-0.9166, -0.9166, 0.8477), (-0.8974, -0.8974, 0.8974), (-0.7573, -0.9815, 0.8502), (-0.7573, -0.9289, 0.9289), (-0.8502, -0.9815, 0.7573), (-0.8525, -0.9592, 0.8525), (-0.8477, -0.9166, 0.9166), (-0.8502, -0.7573, 0.9815), (-0.9289, -0.7573, 0.9289), (-0.7573, -0.8502, 0.9815), (-0.8525, -0.8525, 0.9592), (-0.9166, -0.8477, 0.9166), (-1.0, 0.7573, 0.7573), (-0.7573, 0.7573, 1.0), (-0.7573, 1.0, 0.7573), (-0.9815, 0.7573, 0.8502), (-0.9289, 0.7573, 0.9289), (-0.9815, 0.8502, 0.7573), (-0.9592, 0.8525, 0.8525), (-0.9166, 0.8477, 0.9166), (-0.8974, 0.8974, 0.8974), (-0.7573, 0.8502, 0.9815), (-0.7573, 0.9289, 0.9289), (-0.8502, 0.7573, 0.9815), (-0.8525, 0.8525, 0.9592), (-0.8477, 0.9166, 0.9166), (-0.8502, 0.9815, 0.7573), (-0.9289, 0.9289, 0.7573), (-0.7573, 0.9815, 0.8502), (-0.8525, 0.9592, 0.8525), (-0.9166, 0.9166, 0.8477), (0.6266, 1.0, -0.5186), (0.5834, 1.0, -0.5834), (0.5186, 1.0, -0.6266), (0.4422, 1.0, -0.6418), (-0.4422, 1.0, -0.6418), (-0.5186, 1.0, -0.6266), (-0.5834, 1.0, -0.5834), (-0.6266, 1.0, -0.5186), (0.5186, 0.6266, -1.0), (0.5834, 0.5834, -1.0), (0.4422, 0.6418, -1.0), (-0.4422, 0.6418, -1.0), (-0.5186, 0.6266, -1.0), (-0.5834, 0.5834, -1.0), (1.0, 0.5834, -0.5834), (1.0, 0.5186, -0.6266), (0.6266, 0.5186, -1.0), (-0.6266, 0.5186, -1.0), (-1.0, 0.5834, -0.5834), (-1.0, 0.5186, -0.6266), (1.0, 0.4422, -0.6418), (0.6418, 0.4422, -1.0), (0.6418, -0.4422, -1.0), (-0.6418, 0.4422, -1.0), (-0.6418, -0.4422, -1.0), (-1.0, 0.4422, -0.6418), (1.0, -0.4422, -0.6418), (0.6266, -0.5186, -1.0), (-0.6266, -0.5186, -1.0), (-1.0, -0.4422, -0.6418), (-1.0, -0.5186, -0.6266), (1.0, -0.5186, -0.6266), (1.0, -0.5834, -0.5834), (0.5834, -0.5834, -1.0), (-0.5834, -0.5834, -1.0), (-1.0, -0.5834, -0.5834), (0.5186, -0.6266, -1.0), (0.4422, -0.6418, -1.0), (-0.4422, -0.6418, -1.0), (-0.5186, -0.6266, -1.0), (0.5834, -1.0, -0.5834), (0.5186, -1.0, -0.6266), (0.4422, -1.0, -0.6418), (-0.4422, -1.0, -0.6418), (-0.5186, -1.0, -0.6266), (-0.5834, -1.0, -0.5834), (0.6266, 1.0, 0.5186), (0.6418, 1.0, 0.4422), (0.6418, 1.0, -0.4422), (0.5834, 1.0, 0.5834), (-0.5834, 1.0, 0.5834), (-0.6266, 1.0, 0.5186), (-0.6418, 1.0, -0.4422), (-0.6418, 1.0, 0.4422), (1.0, 0.6418, -0.4422), (1.0, 0.6418, 0.4422), (1.0, 0.6266, 0.5186), (1.0, 0.6266, -0.5186), (-1.0, 0.6266, 0.5186), (-1.0, 0.6418, 0.4422), (-1.0, 0.6266, -0.5186), (-1.0, 0.5834, 0.5834), (-1.0, 0.6418, -0.4422), (1.0, -0.5834, 0.5834), (1.0, -0.6266, 0.5186), (-1.0, -0.5834, 0.5834), (-1.0, -0.6266, -0.5186), (1.0, -0.6418, 0.4422), (1.0, -0.6418, -0.4422), (1.0, -0.6266, -0.5186), (-1.0, -0.6418, 0.4422), (-1.0, -0.6266, 0.5186), (-1.0, -0.6418, -0.4422), (0.6266, -1.0, 0.5186), (0.6418, -1.0, 0.4422), (0.6418, -1.0, -0.4422), (0.6266, -1.0, -0.5186), (0.5834, -1.0, 0.5834), (-0.5834, -1.0, 0.5834), (-0.6266, -1.0, 0.5186), (-0.6418, -1.0, -0.4422), (-0.6266, -1.0, -0.5186), (-0.6418, -1.0, 0.4422), (0.5186, 1.0, 0.6266), (0.4422, 1.0, 0.6418), (-0.4422, 1.0, 0.6418), (-0.5186, 1.0, 0.6266), (1.0, 0.5834, 0.5834), (1.0, 0.5186, 0.6266), (1.0, 0.4422, 0.6418), (1.0, -0.4422, 0.6418), (1.0, -0.5186, 0.6266), (-1.0, 0.5186, 0.6266), (-1.0, 0.4422, 0.6418), (-1.0, -0.4422, 0.6418), (0.5186, -1.0, 0.6266), (0.4422, -1.0, 0.6418), (-0.4422, -1.0, 0.6418), (-0.5186, -1.0, 0.6266), (-1.0, -0.5186, 0.6266), (0.5186, 0.6266, 1.0), (-0.4422, 0.6418, 1.0), (-0.5186, 0.6266, 1.0), (0.5834, 0.5834, 1.0), (0.4422, 0.6418, 1.0), (0.6266, 0.5186, 1.0), (-0.5834, 0.5834, 1.0), (-0.6266, 0.5186, 1.0), (0.6418, -0.4422, 1.0), (0.6418, 0.4422, 1.0), (-0.6418, 0.4422, 1.0), (-0.6266, -0.5186, 1.0), (-0.6418, -0.4422, 1.0), (0.6266, -0.5186, 1.0), (-0.5834, -0.5834, 1.0), (0.5834, -0.5834, 1.0), (0.5186, -0.6266, 1.0), (-0.5186, -0.6266, 1.0), (0.4422, -0.6418, 1.0), (-0.4422, -0.6418, 1.0)], [], [(152, 2, 491, 490), (186, 39, 567, 566), (78, 223, 451, 452), (3, 37, 530, 528), (222, 79, 459, 458), (148, 227, 469, 470), (112, 259, 552, 549), (224, 263, 495, 496), (262, 225, 502, 503), (260, 185, 556, 557), (188, 151, 523, 522), (150, 189, 515, 516), (114, 77, 500, 501), (1, 153, 485, 486), (5, 75, 473, 477), (76, 115, 507, 510), (226, 149, 474, 468), (40, 111, 558, 560), (42, 4, 520, 518), (264, 113, 533, 532), (116, 41, 542, 541), (38, 187, 544, 545), (190, 261, 537, 538), (0, 8, 9, 6), (6, 9, 10, 7), (8, 33, 36, 9), (9, 36, 11, 10), (1, 14, 15, 12), (12, 15, 16, 13), (14, 7, 10, 15), (15, 10, 11, 16), (2, 19, 20, 17), (17, 20, 21, 18), (19, 13, 16, 20), (20, 16, 11, 21), (3, 24, 25, 22), (22, 25, 26, 23), (24, 18, 21, 25), (25, 21, 11, 26), (4, 29, 30, 27), (27, 30, 31, 28), (29, 23, 26, 30), (30, 26, 11, 31), (5, 34, 35, 32), (32, 35, 36, 33), (34, 28, 31, 35), (35, 31, 11, 36), (37, 45, 46, 43), (43, 46, 47, 44), (45, 70, 73, 46), (46, 73, 48, 47), (38, 51, 52, 49), (49, 52, 53, 50), (51, 44, 47, 52), (52, 47, 48, 53), (39, 56, 57, 54), (54, 57, 58, 55), (56, 50, 53, 57), (57, 53, 48, 58), (40, 61, 62, 59), (59, 62, 63, 60), (61, 55, 58, 62), (62, 58, 48, 63), (41, 66, 67, 64), (64, 67, 68, 65), (66, 60, 63, 67), (67, 63, 48, 68), (42, 71, 72, 69), (69, 72, 73, 70), (71, 65, 68, 72), (72, 68, 48, 73), (74, 82, 83, 80), (80, 83, 84, 81), (82, 107, 110, 83), (83, 110, 85, 84), (75, 88, 89, 86), (86, 89, 90, 87), (88, 81, 84, 89), (89, 84, 85, 90), (76, 93, 94, 91), (91, 94, 95, 92), (93, 87, 90, 94), (94, 90, 85, 95), (77, 98, 99, 96), (96, 99, 100, 97), (98, 92, 95, 99), (99, 95, 85, 100), (78, 103, 104, 101), (101, 104, 105, 102), (103, 97, 100, 104), (104, 100, 85, 105), (79, 108, 109, 106), (106, 109, 110, 107), (108, 102, 105, 109), (109, 105, 85, 110), (111, 119, 120, 117), (117, 120, 121, 118), (119, 144, 147, 120), (120, 147, 122, 121), (112, 125, 126, 123), (123, 126, 127, 124), (125, 118, 121, 126), (126, 121, 122, 127), (113, 130, 131, 128), (128, 131, 132, 129), (130, 124, 127, 131), (131, 127, 122, 132), (114, 135, 136, 133), (133, 136, 137, 134), (135, 129, 132, 136), (136, 132, 122, 137), (115, 140, 141, 138), (138, 141, 142, 139), (140, 134, 137, 141), (141, 137, 122, 142), (116, 145, 146, 143), (143, 146, 147, 144), (145, 139, 142, 146), (146, 142, 122, 147), (148, 156, 157, 154), (154, 157, 158, 155), (156, 181, 184, 157), (157, 184, 159, 158), (149, 162, 163, 160), (160, 163, 164, 161), (162, 155, 158, 163), (163, 158, 159, 164), (150, 167, 168, 165), (165, 168, 169, 166), (167, 161, 164, 168), (168, 164, 159, 169), (151, 172, 173, 170), (170, 173, 174, 171), (172, 166, 169, 173), (173, 169, 159, 174), (152, 177, 178, 175), (175, 178, 179, 176), (177, 171, 174, 178), (178, 174, 159, 179), (153, 182, 183, 180), (180, 183, 184, 181), (182, 176, 179, 183), (183, 179, 159, 184), (185, 193, 194, 191), (191, 194, 195, 192), (193, 218, 221, 194), (194, 221, 196, 195), (186, 199, 200, 197), (197, 200, 201, 198), (199, 192, 195, 200), (200, 195, 196, 201), (187, 204, 205, 202), (202, 205, 206, 203), (204, 198, 201, 205), (205, 201, 196, 206), (188, 209, 210, 207), (207, 210, 211, 208), (209, 203, 206, 210), (210, 206, 196, 211), (189, 214, 215, 212), (212, 215, 216, 213), (214, 208, 211, 215), (215, 211, 196, 216), (190, 219, 220, 217), (217, 220, 221, 218), (219, 213, 216, 220), (220, 216, 196, 221), (222, 230, 231, 228), (228, 231, 232, 229), (230, 255, 258, 231), (231, 258, 233, 232), (223, 236, 237, 234), (234, 237, 238, 235), (236, 229, 232, 237), (237, 232, 233, 238), (224, 241, 242, 239), (239, 242, 243, 240), (241, 235, 238, 242), (242, 238, 233, 243), (225, 246, 247, 244), (244, 247, 248, 245), (246, 240, 243, 247), (247, 243, 233, 248), (226, 251, 252, 249), (249, 252, 253, 250), (251, 245, 248, 252), (252, 248, 233, 253), (227, 256, 257, 254), (254, 257, 258, 255), (256, 250, 253, 257), (257, 253, 233, 258), (259, 267, 268, 265), (265, 268, 269, 266), (267, 292, 295, 268), (268, 295, 270, 269), (260, 273, 274, 271), (271, 274, 275, 272), (273, 266, 269, 274), (274, 269, 270, 275), (261, 278, 279, 276), (276, 279, 280, 277), (278, 272, 275, 279), (279, 275, 270, 280), (262, 283, 284, 281), (281, 284, 285, 282), (283, 277, 280, 284), (284, 280, 270, 285), (263, 288, 289, 286), (286, 289, 290, 287), (288, 282, 285, 289), (289, 285, 270, 290), (264, 293, 294, 291), (291, 294, 295, 292), (293, 287, 290, 294), (294, 290, 270, 295), (74, 80, 8, 0), (80, 81, 33, 8), (81, 88, 32, 33), (88, 75, 5, 32), (3, 22, 45, 37), (22, 23, 70, 45), (23, 29, 69, 70), (29, 4, 42, 69), (40, 59, 119, 111), (59, 60, 144, 119), (60, 66, 143, 144), (66, 41, 116, 143), (114, 133, 98, 77), (133, 134, 92, 98), (134, 140, 91, 92), (140, 115, 76, 91), (222, 228, 108, 79), (228, 229, 102, 108), (229, 236, 101, 102), (236, 223, 78, 101), (112, 123, 267, 259), (123, 124, 292, 267), (124, 130, 291, 292), (130, 113, 264, 291), (262, 281, 246, 225), (281, 282, 240, 246), (282, 288, 239, 240), (288, 263, 224, 239), (148, 154, 256, 227), (154, 155, 250, 256), (155, 162, 249, 250), (162, 149, 226, 249), (260, 271, 193, 185), (271, 272, 218, 193), (272, 278, 217, 218), (278, 261, 190, 217), (188, 207, 172, 151), (207, 208, 166, 172), (208, 214, 165, 166), (214, 189, 150, 165), (1, 12, 182, 153), (12, 13, 176, 182), (13, 19, 175, 176), (19, 2, 152, 175), (186, 197, 56, 39), (197, 198, 50, 56), (198, 204, 49, 50), (204, 187, 38, 49), (41, 64, 547, 542), (64, 65, 513, 547), (65, 71, 519, 513), (71, 42, 518, 519), (115, 138, 506, 507), (138, 139, 509, 506), (139, 145, 540, 509), (145, 116, 541, 540), (75, 86, 467, 473), (86, 87, 466, 467), (87, 93, 508, 466), (93, 76, 510, 508), (113, 128, 534, 533), (128, 129, 498, 534), (129, 135, 499, 498), (135, 114, 501, 499), (263, 286, 494, 495), (286, 287, 497, 494), (287, 293, 531, 497), (293, 264, 532, 531), (223, 234, 450, 451), (234, 235, 449, 450), (235, 241, 448, 449), (241, 224, 496, 448), (261, 276, 536, 537), (276, 277, 535, 536), (277, 283, 504, 535), (283, 262, 503, 504), (189, 212, 512, 515), (212, 213, 511, 512), (213, 219, 539, 511), (219, 190, 538, 539), (149, 160, 479, 474), (160, 161, 480, 479), (161, 167, 517, 480), (167, 150, 516, 517), (187, 202, 543, 544), (202, 203, 525, 543), (203, 209, 521, 525), (209, 188, 522, 521), (37, 43, 527, 530), (43, 44, 526, 527), (44, 51, 546, 526), (51, 38, 545, 546), (2, 17, 492, 491), (17, 18, 493, 492), (18, 24, 529, 493), (24, 3, 528, 529), (227, 254, 464, 469), (254, 255, 457, 464), (255, 230, 456, 457), (230, 222, 458, 456), (153, 180, 484, 485), (180, 181, 481, 484), (181, 156, 475, 481), (156, 148, 470, 475), (0, 6, 476, 472), (6, 7, 482, 476), (7, 14, 487, 482), (14, 1, 486, 487), (111, 117, 555, 558), (117, 118, 554, 555), (118, 125, 550, 554), (125, 112, 549, 550), (39, 54, 565, 567), (54, 55, 562, 565), (55, 61, 559, 562), (61, 40, 560, 559), (185, 191, 561, 556), (191, 192, 563, 561), (192, 199, 564, 563), (199, 186, 566, 564), (74, 0, 472, 471), (372, 495, 494, 497, 531, 532, 533, 534, 498, 499, 501, 431), (297, 317, 470, 469, 464, 457, 456, 458, 459, 460, 461, 465, 471, 354), (335, 410, 518, 520, 514, 483, 478, 477, 473, 467, 466, 508, 510, 355), (373, 430, 412, 560, 558, 555, 554, 550, 549, 552, 548, 551, 553, 557), (316, 391, 522, 523, 524, 488, 489, 490, 491, 492, 493, 529, 528, 334), (296, 299, 302, 301), (299, 300, 303, 302), (301, 302, 314, 311), (302, 303, 304, 314), (297, 305, 308, 307), (305, 306, 309, 308), (307, 308, 303, 300), (308, 309, 304, 303), (298, 310, 313, 312), (310, 311, 314, 313), (312, 313, 309, 306), (313, 314, 304, 309), (315, 318, 321, 320), (318, 319, 322, 321), (320, 321, 333, 330), (321, 322, 323, 333), (316, 324, 327, 326), (324, 325, 328, 327), (326, 327, 322, 319), (327, 328, 323, 322), (317, 329, 332, 331), (329, 330, 333, 332), (331, 332, 328, 325), (332, 333, 323, 328), (334, 337, 340, 339), (337, 338, 341, 340), (339, 340, 352, 349), (340, 341, 342, 352), (335, 343, 346, 345), (343, 344, 347, 346), (345, 346, 341, 338), (346, 347, 342, 341), (336, 348, 351, 350), (348, 349, 352, 351), (350, 351, 347, 344), (351, 352, 342, 347), (353, 356, 359, 358), (356, 357, 360, 359), (358, 359, 371, 368), (359, 360, 361, 371), (354, 362, 365, 364), (362, 363, 366, 365), (364, 365, 360, 357), (365, 366, 361, 360), (355, 367, 370, 369), (367, 368, 371, 370), (369, 370, 366, 363), (370, 371, 361, 366), (372, 375, 378, 377), (375, 376, 379, 378), (377, 378, 390, 387), (378, 379, 380, 390), (373, 381, 384, 383), (381, 382, 385, 384), (383, 384, 379, 376), (384, 385, 380, 379), (374, 386, 389, 388), (386, 387, 390, 389), (388, 389, 385, 382), (389, 390, 380, 385), (391, 394, 397, 396), (394, 395, 398, 397), (396, 397, 409, 406), (397, 398, 399, 409), (392, 400, 403, 402), (400, 401, 404, 403), (402, 403, 398, 395), (403, 404, 399, 398), (393, 405, 408, 407), (405, 406, 409, 408), (407, 408, 404, 401), (408, 409, 399, 404), (410, 413, 416, 415), (413, 414, 417, 416), (415, 416, 428, 425), (416, 417, 418, 428), (411, 419, 422, 421), (419, 420, 423, 422), (421, 422, 417, 414), (422, 423, 418, 417), (412, 424, 427, 426), (424, 425, 428, 427), (426, 427, 423, 420), (427, 428, 418, 423), (429, 432, 435, 434), (432, 433, 436, 435), (434, 435, 447, 444), (435, 436, 437, 447), (430, 438, 441, 440), (438, 439, 442, 441), (440, 441, 436, 433), (441, 442, 437, 436), (431, 443, 446, 445), (443, 444, 447, 446), (445, 446, 442, 439), (446, 447, 437, 442), (296, 315, 320, 299), (299, 320, 330, 300), (300, 330, 329, 307), (307, 329, 317, 297), (297, 354, 364, 305), (305, 364, 357, 306), (306, 357, 356, 312), (312, 356, 353, 298), (298, 372, 377, 310), (310, 377, 387, 311), (311, 387, 386, 301), (301, 386, 374, 296), (316, 334, 339, 324), (324, 339, 349, 325), (325, 349, 348, 331), (331, 348, 336, 317), (315, 392, 402, 318), (318, 402, 395, 319), (319, 395, 394, 326), (326, 394, 391, 316), (335, 355, 369, 343), (343, 369, 363, 344), (344, 363, 362, 350), (350, 362, 354, 336), (334, 411, 421, 337), (337, 421, 414, 338), (338, 414, 413, 345), (345, 413, 410, 335), (355, 429, 434, 367), (367, 434, 444, 368), (368, 444, 443, 358), (358, 443, 431, 353), (373, 393, 407, 381), (381, 407, 401, 382), (382, 401, 400, 388), (388, 400, 392, 374), (372, 431, 445, 375), (375, 445, 439, 376), (376, 439, 438, 383), (383, 438, 430, 373), (393, 412, 426, 405), (405, 426, 420, 406), (406, 420, 419, 396), (396, 419, 411, 391), (412, 430, 440, 424), (424, 440, 433, 425), (425, 433, 432, 415), (415, 432, 429, 410), (296, 374, 503, 502, 505, 462, 463, 468, 474, 479, 480, 517, 516, 315), (355, 510, 507, 506, 509, 540, 541, 542, 547, 513, 519, 518, 410, 429), (552, 259, 265, 548), (315, 516, 515, 512, 511, 539, 538, 537, 536, 535, 504, 503, 374, 392), (514, 27, 28, 483), (354, 471, 472, 476, 482, 487, 486, 485, 484, 481, 475, 470, 317, 336), (489, 177, 152, 490), (455, 96, 97, 454), (463, 251, 226, 468), (548, 265, 266, 551), (453, 103, 78, 452), (520, 4, 27, 514), (483, 28, 34, 478), (460, 106, 107, 461), (502, 225, 244, 505), (462, 245, 251, 463), (523, 151, 170, 524), (553, 273, 260, 557), (505, 244, 245, 462), (334, 528, 530, 527, 526, 546, 545, 544, 543, 525, 521, 522, 391, 411), (465, 82, 74, 471), (524, 170, 171, 488), (488, 171, 177, 489), (454, 97, 103, 453), (431, 501, 500, 455, 454, 453, 452, 451, 450, 449, 448, 496, 495, 372, 298, 353), (461, 107, 82, 465), (557, 556, 561, 563, 564, 566, 567, 565, 562, 559, 560, 412, 393, 373), (551, 266, 273, 553), (478, 34, 5, 477), (500, 77, 96, 455), (459, 79, 106, 460)])
me_cube.materials.append(mat_material)
me_cube.use_remesh_preserve_volume = False
me_cube.use_remesh_preserve_attributes = False
me_cube.use_mirror_vertex_groups = False
me_cube.update()

# ---- objects
ob_cube_009 = bpy.data.objects.new('Cube.009', me_cube_011)
ob_cube_005 = bpy.data.objects.new('Cube.005', me_cube_007)
ob_cube_010 = bpy.data.objects.new('Cube.010', me_cube_012)
ob_cube_008 = bpy.data.objects.new('Cube.008', me_cube_010)
ob_cube_007 = bpy.data.objects.new('Cube.007', me_cube_009)
ob_cube_006 = bpy.data.objects.new('Cube.006', me_cube_008)
ob_cube_003 = bpy.data.objects.new('Cube.003', me_cube_004)
ob_cube_002 = bpy.data.objects.new('Cube.002', me_cube_003)
ob_cube_004 = bpy.data.objects.new('Cube.004', me_cube_006)
ob_cube = bpy.data.objects.new('Cube', me_cube)
ob_lamp = bpy.data.objects.new('Lamp', light_lamp)
ob_camera = bpy.data.objects.new('Camera', cam_camera)

# ---- transforms, parenting, visibility, modifiers, constraints
ob_cube_009.location = (0.0, 0.0, 0.0)
ob_cube_009.scale = (0.2053, 0.2053, 0.2053)
ob_cube_009.lineart.crease_threshold = 0.0
ob_cube_005.location = (0.0, 0.0, 0.0)
ob_cube_005.scale = (0.2053, 0.2053, 0.2053)
ob_cube_005.lineart.crease_threshold = 0.0
ob_cube_010.location = (0.0, 0.0, 0.0)
ob_cube_010.scale = (0.2053, 0.2053, 0.2053)
ob_cube_010.lineart.crease_threshold = 0.0
ob_cube_008.location = (0.0, 0.0, 0.0)
ob_cube_008.scale = (0.2053, 0.2053, 0.2053)
ob_cube_008.lineart.crease_threshold = 0.0
ob_cube_007.location = (0.0, 0.0, 0.0)
ob_cube_007.scale = (0.2053, 0.2053, 0.2053)
ob_cube_007.lineart.crease_threshold = 0.0
ob_cube_006.location = (0.0, 0.0, 0.0)
ob_cube_006.scale = (0.2053, 0.2053, 0.2053)
ob_cube_006.lineart.crease_threshold = 0.0
ob_cube_003.location = (0.0, 0.0, 0.0)
ob_cube_003.scale = (0.2053, 0.2053, 0.2053)
ob_cube_003.lineart.crease_threshold = 0.0
ob_cube_002.location = (0.0, 0.0, 0.0)
ob_cube_002.scale = (0.2053, 0.2053, 0.2053)
ob_cube_002.lineart.crease_threshold = 0.0
ob_cube_004.location = (0.0, 0.0, 0.0)
ob_cube_004.scale = (0.2053, 0.2053, 0.2053)
ob_cube_004.lineart.crease_threshold = 0.0
ob_cube.location = (0.0, 0.0, 0.0)
ob_cube.lock_rotations_4d = False
ob_cube.empty_display_type = 'ARROWS'
ob_cube.lineart.crease_threshold = 0.0
ob_lamp.location = (4.076, 1.005, 5.904)
ob_lamp.rotation_euler = (0.6503, 0.05522, 1.866)
ob_lamp.lock_rotations_4d = False
ob_lamp.empty_display_type = 'ARROWS'
ob_lamp.color = (0.0, 0.0, 0.0, 0.0)
ob_lamp.lineart.crease_threshold = 0.0
ob_camera.location = (7.481, -6.508, 5.344)
ob_camera.rotation_euler = (1.109, 0.0, 0.8149)
ob_camera.lock_rotations_4d = False
ob_camera.empty_display_type = 'ARROWS'
ob_camera.color = (0.0, 0.0, 0.0, 0.0)
ob_camera.display_type = 'WIRE'
ob_camera.lineart.crease_threshold = 0.0

# ---- collection membership
col_collection_1.objects.link(ob_cube_009)
col_collection_1.objects.link(ob_cube_005)
col_collection_1.objects.link(ob_cube_010)
col_collection_1.objects.link(ob_cube_008)
col_collection_1.objects.link(ob_cube_007)
col_collection_1.objects.link(ob_cube_006)
col_collection_1.objects.link(ob_cube_003)
col_collection_1.objects.link(ob_cube_002)
col_collection_1.objects.link(ob_cube_004)
col_collection_1.objects.link(ob_cube)
col_collection_1.objects.link(ob_lamp)
col_collection_1.objects.link(ob_camera)

# ---- scene / render settings (as saved in the file)
scene.camera = ob_camera
scene.frame_start = 1; scene.frame_end = 250; scene.frame_set(1)
scene.render.engine = 'BLENDER_EEVEE_NEXT'
scene.render.resolution_percentage = 50
scene.render.dither_intensity = 0.0
scene.cycles.use_denoising = False
scene.cycles.samples = 128
scene.cycles.sampling_pattern = 'TABULATED_SOBOL'
scene.cycles.use_adaptive_sampling = False
scene.cycles.use_light_tree = False
scene.cycles.blur_glossy = 0.0
scene.cycles.sample_clamp_indirect = 0.0
scene.view_settings.view_transform = 'Standard'
bpy.context.view_layer.update()
